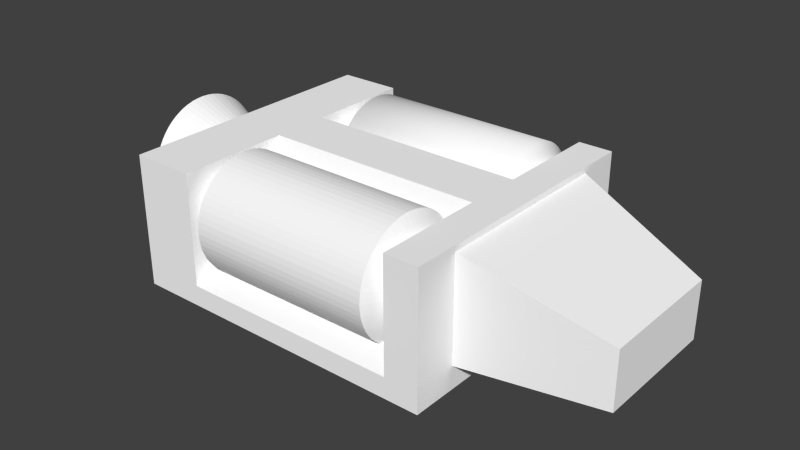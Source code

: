 # Source: bag.blend  (saved by Blender 2.70.5; exported with 4.5.12 LTS)
import bpy
from mathutils import Matrix  # noqa: F401  (used for matrix-valued properties, if any)

bpy.ops.wm.read_factory_settings(use_empty=True)
scene = bpy.context.scene
scene.name = 'Scene'

# ---- collections
col_collection_1 = bpy.data.collections.new('Collection 1'); scene.collection.children.link(col_collection_1)

# ---- materials (node trees are filled in below, after node groups)
mat_colobotmesh_mat_1 = bpy.data.materials.new('ColobotMesh_mat_1')
mat_colobotmesh_mat_1.alpha_threshold = 0.0
mat_colobotmesh_mat_1.use_transparent_shadow = False
mat_colobotmesh_mat_1.diffuse_color = (1.0, 1.0, 1.0, 1.0)
mat_colobotmesh_mat_1.specular_color = (0.0, 0.0, 0.0)
mat_colobotmesh_mat_1.roughness = 0.5
mat_colobotmesh_mat_2 = bpy.data.materials.new('ColobotMesh_mat_2')
mat_colobotmesh_mat_2.alpha_threshold = 0.0
mat_colobotmesh_mat_2.use_transparent_shadow = False
mat_colobotmesh_mat_2.diffuse_color = (1.0, 1.0, 1.0, 1.0)
mat_colobotmesh_mat_2.specular_color = (0.0, 0.0, 0.0)
mat_colobotmesh_mat_2.roughness = 0.5
mat_colobotmesh_mat_3 = bpy.data.materials.new('ColobotMesh_mat_3')
mat_colobotmesh_mat_3.alpha_threshold = 0.0
mat_colobotmesh_mat_3.use_transparent_shadow = False
mat_colobotmesh_mat_3.diffuse_color = (1.0, 1.0, 1.0, 1.0)
mat_colobotmesh_mat_3.specular_color = (0.0, 0.0, 0.0)
mat_colobotmesh_mat_3.roughness = 0.5
mat_colobotmesh_mat_4 = bpy.data.materials.new('ColobotMesh_mat_4')
mat_colobotmesh_mat_4.alpha_threshold = 0.0
mat_colobotmesh_mat_4.use_transparent_shadow = False
mat_colobotmesh_mat_4.diffuse_color = (1.0, 1.0, 1.0, 1.0)
mat_colobotmesh_mat_4.specular_color = (0.0, 0.0, 0.0)
mat_colobotmesh_mat_4.roughness = 0.5

# ---- material node trees

# ---- world
world_world = bpy.data.worlds.new('World'); scene.world = world_world
world_world.color = (0.05088, 0.05088, 0.05088)
world_world.use_sun_shadow = False
world_world.sun_shadow_jitter_overblur = 0.0
world_world.cycles.sampling_method = 'MANUAL'
world_world.cycles.sample_map_resolution = 256

# ---- meshes
me_colobotmesh__005 = bpy.data.meshes.new('ColobotMesh_.005')
me_colobotmesh__005.from_pydata([(-1.703, 1.747, 0.8175), (0.3647, 1.226, 0.8175), (0.3647, 1.379, 1.186), (0.3647, 2.116, 1.186), (0.3647, 2.116, 0.449), (0.3647, 2.269, 0.8175), (0.3647, 1.747, 0.2963), (-1.307, 1.696, 1.336), (-1.307, 1.646, 1.329), (-1.307, 1.596, 1.316), (-1.307, 1.548, 1.299), (-1.307, 1.502, 1.277), (-1.307, 1.458, 1.251), (-1.307, 1.417, 1.22), (-1.307, 2.181, 1.107), (-1.307, 2.207, 1.063), (-1.307, 2.229, 1.017), (-1.307, 2.246, 0.9688), (-1.307, 2.259, 0.9192), (-1.307, 2.266, 0.8686), (-1.307, 2.269, 0.8175), (-1.307, 2.266, 0.7664), (-1.307, 2.259, 0.7158), (-1.307, 2.246, 0.6662), (-1.307, 2.229, 0.6181), (-1.307, 2.207, 0.5718), (-1.307, 2.181, 0.528), (-1.307, 2.15, 0.4869), (-1.307, 2.078, 0.4146), (-1.307, 2.037, 0.3841), (-1.307, 1.993, 0.3578), (-1.307, 1.947, 0.336), (-1.307, 1.899, 0.3187), (-1.307, 1.849, 0.3063), (-1.307, 1.798, 0.2988), (0.3647, 2.266, 0.8686), (0.3647, 2.259, 0.9192), (0.3647, 2.246, 0.9688), (0.3647, 2.229, 1.017), (0.3647, 2.207, 1.063), (0.3647, 2.181, 1.107), (0.3647, 2.15, 1.148), (0.3647, 2.078, 1.22), (0.3647, 2.037, 1.251), (0.3647, 1.993, 1.277), (0.3647, 1.947, 1.299), (0.3647, 1.899, 1.316), (0.3647, 1.849, 1.329), (0.3647, 1.798, 1.336), (0.3647, 1.747, 1.339), (0.3647, 2.15, 0.4869), (0.3647, 2.181, 0.528), (0.3647, 2.207, 0.5718), (0.3647, 2.229, 0.6181), (0.3647, 2.246, 0.6662), (0.3647, 2.259, 0.7158), (0.3647, 2.266, 0.7664), (0.3647, 2.078, 0.4146), (0.3647, 2.037, 0.3841), (0.3647, 1.993, 0.3578), (0.3647, 1.947, 0.336), (0.3647, 1.899, 0.3187), (0.3647, 1.849, 0.3063), (0.3647, 1.798, 0.2988), (0.3647, 1.229, 0.8686), (0.3647, 1.236, 0.9192), (0.3647, 1.249, 0.9688), (0.3647, 1.266, 1.017), (0.3647, 1.288, 1.063), (0.3647, 1.314, 1.107), (0.3647, 1.344, 1.148), (0.3647, 1.417, 1.22), (0.3647, 1.458, 1.251), (0.3647, 1.502, 1.277), (0.3647, 1.548, 1.299), (0.3647, 1.596, 1.316), (0.3647, 1.646, 1.329), (0.3647, 1.696, 1.336), (0.6767, 1.747, 0.8175), (-1.307, 1.747, 0.2963), (-1.307, 2.116, 0.449), (-1.307, 2.116, 1.186), (-1.307, 2.15, 1.148), (-1.307, 1.379, 1.186), (-1.307, 2.078, 1.22), (-1.307, 2.037, 1.251), (-1.307, 1.993, 1.277), (-1.307, 1.947, 1.299), (-1.307, 1.899, 1.316), (-1.307, 1.849, 1.329), (-1.307, 1.798, 1.336), (-1.307, 1.747, 1.339), (-1.307, 1.226, 0.8175), (-1.307, 1.229, 0.8686), (-1.307, 1.236, 0.9192), (-1.307, 1.249, 0.9688), (-1.307, 1.266, 1.017), (-1.307, 1.288, 1.063), (-1.307, 1.314, 1.107), (-1.307, 1.344, 1.148)], [], [(20, 21, 0), (21, 22, 0), (22, 23, 0), (23, 24, 0), (24, 25, 0), (25, 26, 0), (26, 27, 0), (33, 34, 0), (32, 33, 0), (31, 32, 0), (30, 31, 0), (29, 30, 0), (28, 29, 0), (64, 65, 94), (69, 70, 99), (65, 66, 95), (1, 64, 93), (66, 67, 96), (75, 76, 8), (71, 72, 12), (76, 77, 7), (67, 68, 97), (18, 19, 0), (17, 18, 0), (16, 17, 0), (15, 16, 0), (14, 15, 0), (19, 20, 0), (68, 67, 78), (69, 68, 78), (70, 69, 78), (64, 1, 78), (2, 70, 78), (65, 64, 78), (47, 48, 78), (46, 47, 78), (71, 2, 78), (72, 71, 78), (74, 73, 78), (75, 74, 78), (76, 75, 78), (73, 72, 78), (67, 66, 78), (41, 3, 78), (45, 46, 78), (44, 45, 78), (43, 44, 78), (42, 43, 78), (3, 42, 78), (48, 49, 78), (66, 65, 78), (77, 76, 78), (49, 77, 78), (5, 35, 78), (35, 36, 78), (36, 37, 78), (37, 38, 78), (38, 39, 78), (39, 40, 78), (40, 41, 78), (6, 63, 78), (57, 4, 78), (60, 59, 78), (55, 56, 78), (54, 55, 78), (53, 54, 78), (52, 53, 78), (51, 52, 78), (50, 51, 78), (56, 5, 78), (4, 50, 78), (63, 62, 78), (62, 61, 78), (61, 60, 78), (59, 58, 78), (58, 57, 78), (55, 54, 23), (56, 55, 22), (27, 80, 0), (80, 28, 0), (34, 79, 0), (63, 6, 79), (57, 58, 29), (58, 59, 30), (59, 60, 31), (60, 61, 32), (61, 62, 33), (62, 63, 34), (4, 57, 28), (54, 53, 24), (53, 52, 25), (52, 51, 26), (51, 50, 27), (5, 56, 21), (50, 4, 80), (3, 41, 82), (72, 73, 11), (40, 39, 15), (81, 82, 0), (82, 14, 0), (41, 40, 14), (39, 38, 16), (38, 37, 17), (37, 36, 18), (36, 35, 19), (35, 5, 20), (47, 46, 88), (46, 45, 87), (45, 44, 86), (49, 48, 90), (44, 43, 85), (73, 74, 10), (48, 47, 89), (43, 42, 84), (89, 88, 0), (88, 87, 0), (87, 86, 0), (86, 85, 0), (85, 84, 0), (90, 89, 0), (91, 90, 0), (68, 69, 98), (2, 71, 13), (74, 75, 9), (84, 81, 0), (42, 3, 81), (10, 9, 0), (9, 8, 0), (93, 94, 0), (94, 95, 0), (95, 96, 0), (96, 97, 0), (97, 98, 0), (92, 93, 0), (70, 2, 83), (98, 99, 0), (11, 10, 0), (12, 11, 0), (13, 12, 0), (83, 13, 0), (8, 7, 0), (99, 83, 0), (77, 49, 91), (7, 91, 0), (93, 64, 94), (98, 69, 99), (94, 65, 95), (92, 1, 93), (95, 66, 96), (9, 75, 8), (13, 71, 12), (8, 76, 7), (96, 67, 97), (22, 55, 23), (21, 56, 22), (34, 63, 79), (28, 57, 29), (29, 58, 30), (30, 59, 31), (31, 60, 32), (32, 61, 33), (33, 62, 34), (80, 4, 28), (23, 54, 24), (24, 53, 25), (25, 52, 26), (26, 51, 27), (20, 5, 21), (27, 50, 80), (81, 3, 82), (12, 72, 11), (14, 40, 15), (82, 41, 14), (15, 39, 16), (16, 38, 17), (17, 37, 18), (18, 36, 19), (19, 35, 20), (89, 47, 88), (88, 46, 87), (87, 45, 86), (91, 49, 90), (86, 44, 85), (11, 73, 10), (90, 48, 89), (85, 43, 84), (97, 68, 98), (83, 2, 13), (10, 74, 9), (84, 42, 81), (99, 70, 83), (7, 77, 91)])
_uv = me_colobotmesh__005.uv_layers.new(name='UV_1')
_uv.uv.foreach_set('vector', [0.9512, 0.7929, 0.9499, 0.7929, 0.9395, 0.752, 0.9499, 0.7929, 0.9485, 0.7929, 0.9395, 0.752, 0.9485, 0.7929, 0.9471, 0.7929, 0.9395, 0.752, 0.9471, 0.7929, 0.9456, 0.7929, 0.9395, 0.752, 0.9456, 0.7929, 0.9441, 0.7929, 0.9395, 0.752, 0.9441, 0.7929, 0.9426, 0.7929, 0.9395, 0.752, 0.9426, 0.7929, 0.941, 0.7929, 0.9395, 0.752, 0.9487, 0.7929, 0.9482, 0.7929, 0.9395, 0.752, 0.9491, 0.7929, 0.9487, 0.7929, 0.9395, 0.752, 0.9495, 0.7929, 0.9491, 0.7929, 0.9395, 0.752, 0.95, 0.7929, 0.9495, 0.7929, 0.9395, 0.752, 0.9504, 0.7929, 0.95, 0.7929, 0.9395, 0.752, 0.9508, 0.7929, 0.9504, 0.7929, 0.9395, 0.752, 0.9497, 0.9658, 0.9482, 0.9658, 0.9482, 0.7929, 0.9424, 0.9658, 0.9409, 0.9658, 0.9409, 0.7929, 0.9482, 0.9658, 0.9468, 0.9658, 0.9468, 0.7929, 0.9512, 0.9658, 0.9497, 0.9658, 0.9497, 0.7929, 0.9468, 0.9658, 0.9453, 0.9658, 0.9453, 0.7929, 0.9408, 0.9658, 0.9403, 0.9658, 0.9403, 0.7929, 0.9425, 0.9658, 0.942, 0.9658, 0.942, 0.7929, 0.9403, 0.9658, 0.9399, 0.9658, 0.9399, 0.7929, 0.9453, 0.9658, 0.9439, 0.9658, 0.9439, 0.7929, 0.9422, 0.7929, 0.9408, 0.7929, 0.9512, 0.752, 0.9437, 0.7929, 0.9422, 0.7929, 0.9512, 0.752, 0.9451, 0.7929, 0.9437, 0.7929, 0.9512, 0.752, 0.9466, 0.7929, 0.9451, 0.7929, 0.9512, 0.752, 0.9481, 0.7929, 0.9466, 0.7929, 0.9512, 0.752, 0.9408, 0.7929, 0.9395, 0.7929, 0.9512, 0.752, 0.9438, 0.9658, 0.9453, 0.9658, 0.9512, 0.998, 0.9423, 0.9658, 0.9438, 0.9658, 0.9512, 0.998, 0.9409, 0.9658, 0.9423, 0.9658, 0.9512, 0.998, 0.9497, 0.9658, 0.9512, 0.9658, 0.9512, 0.998, 0.9395, 0.9658, 0.9409, 0.9658, 0.9512, 0.998, 0.9483, 0.9658, 0.9497, 0.9658, 0.9512, 0.998, 0.9636, 0.9658, 0.9652, 0.9658, 0.9668, 0.998, 0.9621, 0.9658, 0.9636, 0.9658, 0.9668, 0.998, 0.9425, 0.9658, 0.9429, 0.9658, 0.9512, 0.998, 0.9421, 0.9658, 0.9425, 0.9658, 0.9512, 0.998, 0.9413, 0.9658, 0.9417, 0.9658, 0.9512, 0.998, 0.9408, 0.9658, 0.9413, 0.9658, 0.9512, 0.998, 0.9404, 0.9658, 0.9408, 0.9658, 0.9512, 0.998, 0.9417, 0.9658, 0.9421, 0.9658, 0.9512, 0.998, 0.9453, 0.9658, 0.9468, 0.9658, 0.9512, 0.998, 0.9498, 0.9658, 0.9512, 0.9658, 0.9512, 0.998, 0.9606, 0.9658, 0.9621, 0.9658, 0.9668, 0.998, 0.9591, 0.9658, 0.9606, 0.9658, 0.9668, 0.998, 0.9577, 0.9658, 0.9591, 0.9658, 0.9668, 0.998, 0.9563, 0.9658, 0.9577, 0.9658, 0.9668, 0.998, 0.9551, 0.9658, 0.9563, 0.9658, 0.9668, 0.998, 0.9652, 0.9658, 0.9668, 0.9658, 0.9668, 0.998, 0.9468, 0.9658, 0.9483, 0.9658, 0.9512, 0.998, 0.9399, 0.9658, 0.9404, 0.9658, 0.9512, 0.998, 0.9395, 0.9658, 0.9399, 0.9658, 0.9512, 0.998, 0.9394, 0.9658, 0.9409, 0.9658, 0.9512, 0.998, 0.9409, 0.9658, 0.9424, 0.9658, 0.9512, 0.998, 0.9424, 0.9658, 0.9438, 0.9658, 0.9512, 0.998, 0.9438, 0.9658, 0.9453, 0.9658, 0.9512, 0.998, 0.9453, 0.9658, 0.9468, 0.9658, 0.9512, 0.998, 0.9468, 0.9658, 0.9483, 0.9658, 0.9512, 0.998, 0.9483, 0.9658, 0.9498, 0.9658, 0.9512, 0.998, 0.9477, 0.9658, 0.9482, 0.9658, 0.9395, 0.998, 0.9508, 0.9658, 0.9512, 0.9658, 0.9395, 0.998, 0.9495, 0.9658, 0.9499, 0.9658, 0.9395, 0.998, 0.9484, 0.9658, 0.9498, 0.9658, 0.9395, 0.998, 0.947, 0.9658, 0.9484, 0.9658, 0.9395, 0.998, 0.9455, 0.9658, 0.947, 0.9658, 0.9395, 0.998, 0.944, 0.9658, 0.9455, 0.9658, 0.9395, 0.998, 0.9425, 0.9658, 0.944, 0.9658, 0.9395, 0.998, 0.941, 0.9658, 0.9425, 0.9658, 0.9395, 0.998, 0.9498, 0.9658, 0.9512, 0.9658, 0.9395, 0.998, 0.9395, 0.9658, 0.941, 0.9658, 0.9395, 0.998, 0.9482, 0.9658, 0.9486, 0.9658, 0.9395, 0.998, 0.9486, 0.9658, 0.949, 0.9658, 0.9395, 0.998, 0.949, 0.9658, 0.9495, 0.9658, 0.9395, 0.998, 0.9499, 0.9658, 0.9503, 0.9658, 0.9395, 0.998, 0.9503, 0.9658, 0.9508, 0.9658, 0.9395, 0.998, 0.9483, 0.9658, 0.9468, 0.9658, 0.9468, 0.7929, 0.9497, 0.9658, 0.9483, 0.9658, 0.9483, 0.7929, 0.941, 0.7929, 0.9395, 0.7929, 0.9395, 0.752, 0.9512, 0.7929, 0.9508, 0.7929, 0.9395, 0.752, 0.9482, 0.7929, 0.9477, 0.7929, 0.9395, 0.752, 0.9482, 0.9658, 0.9478, 0.9658, 0.9478, 0.7929, 0.9507, 0.9658, 0.9503, 0.9658, 0.9503, 0.7929, 0.9503, 0.9658, 0.9499, 0.9658, 0.9499, 0.7929, 0.9499, 0.9658, 0.9495, 0.9658, 0.9495, 0.7929, 0.9495, 0.9658, 0.949, 0.9658, 0.949, 0.7929, 0.949, 0.9658, 0.9486, 0.9658, 0.9486, 0.7929, 0.9486, 0.9658, 0.9482, 0.9658, 0.9482, 0.7929, 0.9512, 0.9658, 0.9507, 0.9658, 0.9507, 0.7929, 0.9468, 0.9658, 0.9453, 0.9658, 0.9453, 0.7929, 0.9453, 0.9658, 0.9439, 0.9658, 0.9439, 0.7929, 0.9439, 0.9658, 0.9424, 0.9658, 0.9424, 0.7929, 0.9424, 0.9658, 0.9409, 0.9658, 0.9409, 0.7929, 0.9512, 0.9658, 0.9497, 0.9658, 0.9497, 0.7929, 0.9409, 0.9658, 0.9395, 0.9658, 0.9395, 0.7929, 0.9512, 0.9658, 0.9497, 0.9658, 0.9497, 0.7929, 0.942, 0.9658, 0.9416, 0.9658, 0.9416, 0.7929, 0.9482, 0.9658, 0.9468, 0.9658, 0.9468, 0.7929, 0.9511, 0.7929, 0.9496, 0.7929, 0.9512, 0.752, 0.9496, 0.7929, 0.9481, 0.7929, 0.9512, 0.752, 0.9497, 0.9658, 0.9482, 0.9658, 0.9482, 0.7929, 0.9468, 0.9658, 0.9453, 0.9658, 0.9453, 0.7929, 0.9453, 0.9658, 0.9438, 0.9658, 0.9438, 0.7929, 0.9438, 0.9658, 0.9424, 0.9658, 0.9424, 0.7929, 0.9424, 0.9658, 0.9409, 0.9658, 0.9409, 0.7929, 0.9409, 0.9658, 0.9395, 0.9658, 0.9395, 0.7929, 0.9639, 0.9658, 0.9624, 0.9658, 0.9624, 0.7929, 0.9624, 0.9658, 0.9609, 0.9658, 0.9609, 0.7929, 0.9609, 0.9658, 0.9595, 0.9658, 0.9595, 0.7929, 0.9668, 0.9658, 0.9653, 0.9658, 0.9653, 0.7929, 0.9595, 0.9658, 0.958, 0.9658, 0.958, 0.7929, 0.9416, 0.9658, 0.9412, 0.9658, 0.9412, 0.7929, 0.9653, 0.9658, 0.9639, 0.9658, 0.9639, 0.7929, 0.958, 0.9658, 0.9566, 0.9658, 0.9566, 0.7929, 0.9639, 0.7929, 0.9624, 0.7929, 0.9668, 0.752, 0.9624, 0.7929, 0.9609, 0.7929, 0.9668, 0.752, 0.9609, 0.7929, 0.9595, 0.7929, 0.9668, 0.752, 0.9595, 0.7929, 0.958, 0.7929, 0.9668, 0.752, 0.958, 0.7929, 0.9565, 0.7929, 0.9668, 0.752, 0.9654, 0.7929, 0.9639, 0.7929, 0.9668, 0.752, 0.9668, 0.7929, 0.9654, 0.7929, 0.9668, 0.752, 0.9439, 0.9658, 0.9424, 0.9658, 0.9424, 0.7929, 0.9429, 0.9658, 0.9425, 0.9658, 0.9425, 0.7929, 0.9412, 0.9658, 0.9408, 0.9658, 0.9408, 0.7929, 0.9565, 0.7929, 0.9551, 0.7929, 0.9668, 0.752, 0.9566, 0.9658, 0.9551, 0.9658, 0.9551, 0.7929, 0.9412, 0.7929, 0.9408, 0.7929, 0.9512, 0.752, 0.9408, 0.7929, 0.9403, 0.7929, 0.9512, 0.752, 0.9498, 0.7929, 0.9483, 0.7929, 0.9512, 0.752, 0.9483, 0.7929, 0.9468, 0.7929, 0.9512, 0.752, 0.9468, 0.7929, 0.9453, 0.7929, 0.9512, 0.752, 0.9453, 0.7929, 0.9438, 0.7929, 0.9512, 0.752, 0.9438, 0.7929, 0.9424, 0.7929, 0.9512, 0.752, 0.9512, 0.7929, 0.9498, 0.7929, 0.9512, 0.752, 0.9409, 0.9658, 0.9395, 0.9658, 0.9395, 0.7929, 0.9424, 0.7929, 0.9409, 0.7929, 0.9512, 0.752, 0.9416, 0.7929, 0.9412, 0.7929, 0.9512, 0.752, 0.9421, 0.7929, 0.9416, 0.7929, 0.9512, 0.752, 0.9425, 0.7929, 0.9421, 0.7929, 0.9512, 0.752, 0.9429, 0.7929, 0.9425, 0.7929, 0.9512, 0.752, 0.9403, 0.7929, 0.9399, 0.7929, 0.9512, 0.752, 0.9409, 0.7929, 0.9395, 0.7929, 0.9512, 0.752, 0.9399, 0.9658, 0.9395, 0.9658, 0.9395, 0.7929, 0.9399, 0.7929, 0.9395, 0.7929, 0.9512, 0.752, 0.9497, 0.7929, 0.9497, 0.9658, 0.9482, 0.7929, 0.9424, 0.7929, 0.9424, 0.9658, 0.9409, 0.7929, 0.9482, 0.7929, 0.9482, 0.9658, 0.9468, 0.7929, 0.9512, 0.7929, 0.9512, 0.9658, 0.9497, 0.7929, 0.9468, 0.7929, 0.9468, 0.9658, 0.9453, 0.7929, 0.9408, 0.7929, 0.9408, 0.9658, 0.9403, 0.7929, 0.9425, 0.7929, 0.9425, 0.9658, 0.942, 0.7929, 0.9403, 0.7929, 0.9403, 0.9658, 0.9399, 0.7929, 0.9453, 0.7929, 0.9453, 0.9658, 0.9439, 0.7929, 0.9483, 0.7929, 0.9483, 0.9658, 0.9468, 0.7929, 0.9497, 0.7929, 0.9497, 0.9658, 0.9483, 0.7929, 0.9482, 0.7929, 0.9482, 0.9658, 0.9478, 0.7929, 0.9507, 0.7929, 0.9507, 0.9658, 0.9503, 0.7929, 0.9503, 0.7929, 0.9503, 0.9658, 0.9499, 0.7929, 0.9499, 0.7929, 0.9499, 0.9658, 0.9495, 0.7929, 0.9495, 0.7929, 0.9495, 0.9658, 0.949, 0.7929, 0.949, 0.7929, 0.949, 0.9658, 0.9486, 0.7929, 0.9486, 0.7929, 0.9486, 0.9658, 0.9482, 0.7929, 0.9512, 0.7929, 0.9512, 0.9658, 0.9507, 0.7929, 0.9468, 0.7929, 0.9468, 0.9658, 0.9453, 0.7929, 0.9453, 0.7929, 0.9453, 0.9658, 0.9439, 0.7929, 0.9439, 0.7929, 0.9439, 0.9658, 0.9424, 0.7929, 0.9424, 0.7929, 0.9424, 0.9658, 0.9409, 0.7929, 0.9512, 0.7929, 0.9512, 0.9658, 0.9497, 0.7929, 0.9409, 0.7929, 0.9409, 0.9658, 0.9395, 0.7929, 0.9512, 0.7929, 0.9512, 0.9658, 0.9497, 0.7929, 0.942, 0.7929, 0.942, 0.9658, 0.9416, 0.7929, 0.9482, 0.7929, 0.9482, 0.9658, 0.9468, 0.7929, 0.9497, 0.7929, 0.9497, 0.9658, 0.9482, 0.7929, 0.9468, 0.7929, 0.9468, 0.9658, 0.9453, 0.7929, 0.9453, 0.7929, 0.9453, 0.9658, 0.9438, 0.7929, 0.9438, 0.7929, 0.9438, 0.9658, 0.9424, 0.7929, 0.9424, 0.7929, 0.9424, 0.9658, 0.9409, 0.7929, 0.9409, 0.7929, 0.9409, 0.9658, 0.9395, 0.7929, 0.9639, 0.7929, 0.9639, 0.9658, 0.9624, 0.7929, 0.9624, 0.7929, 0.9624, 0.9658, 0.9609, 0.7929, 0.9609, 0.7929, 0.9609, 0.9658, 0.9595, 0.7929, 0.9668, 0.7929, 0.9668, 0.9658, 0.9653, 0.7929, 0.9595, 0.7929, 0.9595, 0.9658, 0.958, 0.7929, 0.9416, 0.7929, 0.9416, 0.9658, 0.9412, 0.7929, 0.9653, 0.7929, 0.9653, 0.9658, 0.9639, 0.7929, 0.958, 0.7929, 0.958, 0.9658, 0.9566, 0.7929, 0.9439, 0.7929, 0.9439, 0.9658, 0.9424, 0.7929, 0.9429, 0.7929, 0.9429, 0.9658, 0.9425, 0.7929, 0.9412, 0.7929, 0.9412, 0.9658, 0.9408, 0.7929, 0.9566, 0.7929, 0.9566, 0.9658, 0.9551, 0.7929, 0.9409, 0.7929, 0.9409, 0.9658, 0.9395, 0.7929, 0.9399, 0.7929, 0.9399, 0.9658, 0.9395, 0.7929])
_uv.active_render = True
_uv = me_colobotmesh__005.uv_layers.new(name='UV_2')
_uv.uv.foreach_set('vector', [0.0, 0.0, 0.0, 0.0, 0.0, 0.0, 0.0, 0.0, 0.0, 0.0, 0.0, 0.0, 0.0, 0.0, 0.0, 0.0, 0.0, 0.0, 0.0, 0.0, 0.0, 0.0, 0.0, 0.0, 0.0, 0.0, 0.0, 0.0, 0.0, 0.0, 0.0, 0.0, 0.0, 0.0, 0.0, 0.0, 0.0, 0.0, 0.0, 0.0, 0.0, 0.0, 0.0, 0.0, 0.0, 0.0, 0.0, 0.0, 0.0, 0.0, 0.0, 0.0, 0.0, 0.0, 0.0, 0.0, 0.0, 0.0, 0.0, 0.0, 0.0, 0.0, 0.0, 0.0, 0.0, 0.0, 0.0, 0.0, 0.0, 0.0, 0.0, 0.0, 0.0, 0.0, 0.0, 0.0, 0.0, 0.0, 0.0, 0.0, 0.0, 0.0, 0.0, 0.0, 0.0, 0.0, 0.0, 0.0, 0.0, 0.0, 0.0, 0.0, 0.0, 0.0, 0.0, 0.0, 0.0, 0.0, 0.0, 0.0, 0.0, 0.0, 0.0, 0.0, 0.0, 0.0, 0.0, 0.0, 0.0, 0.0, 0.0, 0.0, 0.0, 0.0, 0.0, 0.0, 0.0, 0.0, 0.0, 0.0, 0.0, 0.0, 0.0, 0.0, 0.0, 0.0, 0.0, 0.0, 0.0, 0.0, 0.0, 0.0, 0.0, 0.0, 0.0, 0.0, 0.0, 0.0, 0.0, 0.0, 0.0, 0.0, 0.0, 0.0, 0.0, 0.0, 0.0, 0.0, 0.0, 0.0, 0.0, 0.0, 0.0, 0.0, 0.0, 0.0, 0.0, 0.0, 0.0, 0.0, 0.0, 0.0, 0.0, 0.0, 0.0, 0.0, 0.0, 0.0, 0.0, 0.0, 0.0, 0.0, 0.0, 0.0, 0.0, 0.0, 0.0, 0.0, 0.0, 0.0, 0.0, 0.0, 0.0, 0.0, 0.0, 0.0, 0.0, 0.0, 0.0, 0.0, 0.0, 0.0, 0.0, 0.0, 0.0, 0.0, 0.0, 0.0, 0.0, 0.0, 0.0, 0.0, 0.0, 0.0, 0.0, 0.0, 0.0, 0.0, 0.0, 0.0, 0.0, 0.0, 0.0, 0.0, 0.0, 0.0, 0.0, 0.0, 0.0, 0.0, 0.0, 0.0, 0.0, 0.0, 0.0, 0.0, 0.0, 0.0, 0.0, 0.0, 0.0, 0.0, 0.0, 0.0, 0.0, 0.0, 0.0, 0.0, 0.0, 0.0, 0.0, 0.0, 0.0, 0.0, 0.0, 0.0, 0.0, 0.0, 0.0, 0.0, 0.0, 0.0, 0.0, 0.0, 0.0, 0.0, 0.0, 0.0, 0.0, 0.0, 0.0, 0.0, 0.0, 0.0, 0.0, 0.0, 0.0, 0.0, 0.0, 0.0, 0.0, 0.0, 0.0, 0.0, 0.0, 0.0, 0.0, 0.0, 0.0, 0.0, 0.0, 0.0, 0.0, 0.0, 0.0, 0.0, 0.0, 0.0, 0.0, 0.0, 0.0, 0.0, 0.0, 0.0, 0.0, 0.0, 0.0, 0.0, 0.0, 0.0, 0.0, 0.0, 0.0, 0.0, 0.0, 0.0, 0.0, 0.0, 0.0, 0.0, 0.0, 0.0, 0.0, 0.0, 0.0, 0.0, 0.0, 0.0, 0.0, 0.0, 0.0, 0.0, 0.0, 0.0, 0.0, 0.0, 0.0, 0.0, 0.0, 0.0, 0.0, 0.0, 0.0, 0.0, 0.0, 0.0, 0.0, 0.0, 0.0, 0.0, 0.0, 0.0, 0.0, 0.0, 0.0, 0.0, 0.0, 0.0, 0.0, 0.0, 0.0, 0.0, 0.0, 0.0, 0.0, 0.0, 0.0, 0.0, 0.0, 0.0, 0.0, 0.0, 0.0, 0.0, 0.0, 0.0, 0.0, 0.0, 0.0, 0.0, 0.0, 0.0, 0.0, 0.0, 0.0, 0.0, 0.0, 0.0, 0.0, 0.0, 0.0, 0.0, 0.0, 0.0, 0.0, 0.0, 0.0, 0.0, 0.0, 0.0, 0.0, 0.0, 0.0, 0.0, 0.0, 0.0, 0.0, 0.0, 0.0, 0.0, 0.0, 0.0, 0.0, 0.0, 0.0, 0.0, 0.0, 0.0, 0.0, 0.0, 0.0, 0.0, 0.0, 0.0, 0.0, 0.0, 0.0, 0.0, 0.0, 0.0, 0.0, 0.0, 0.0, 0.0, 0.0, 0.0, 0.0, 0.0, 0.0, 0.0, 0.0, 0.0, 0.0, 0.0, 0.0, 0.0, 0.0, 0.0, 0.0, 0.0, 0.0, 0.0, 0.0, 0.0, 0.0, 0.0, 0.0, 0.0, 0.0, 0.0, 0.0, 0.0, 0.0, 0.0, 0.0, 0.0, 0.0, 0.0, 0.0, 0.0, 0.0, 0.0, 0.0, 0.0, 0.0, 0.0, 0.0, 0.0, 0.0, 0.0, 0.0, 0.0, 0.0, 0.0, 0.0, 0.0, 0.0, 0.0, 0.0, 0.0, 0.0, 0.0, 0.0, 0.0, 0.0, 0.0, 0.0, 0.0, 0.0, 0.0, 0.0, 0.0, 0.0, 0.0, 0.0, 0.0, 0.0, 0.0, 0.0, 0.0, 0.0, 0.0, 0.0, 0.0, 0.0, 0.0, 0.0, 0.0, 0.0, 0.0, 0.0, 0.0, 0.0, 0.0, 0.0, 0.0, 0.0, 0.0, 0.0, 0.0, 0.0, 0.0, 0.0, 0.0, 0.0, 0.0, 0.0, 0.0, 0.0, 0.0, 0.0, 0.0, 0.0, 0.0, 0.0, 0.0, 0.0, 0.0, 0.0, 0.0, 0.0, 0.0, 0.0, 0.0, 0.0, 0.0, 0.0, 0.0, 0.0, 0.0, 0.0, 0.0, 0.0, 0.0, 0.0, 0.0, 0.0, 0.0, 0.0, 0.0, 0.0, 0.0, 0.0, 0.0, 0.0, 0.0, 0.0, 0.0, 0.0, 0.0, 0.0, 0.0, 0.0, 0.0, 0.0, 0.0, 0.0, 0.0, 0.0, 0.0, 0.0, 0.0, 0.0, 0.0, 0.0, 0.0, 0.0, 0.0, 0.0, 0.0, 0.0, 0.0, 0.0, 0.0, 0.0, 0.0, 0.0, 0.0, 0.0, 0.0, 0.0, 0.0, 0.0, 0.0, 0.0, 0.0, 0.0, 0.0, 0.0, 0.0, 0.0, 0.0, 0.0, 0.0, 0.0, 0.0, 0.0, 0.0, 0.0, 0.0, 0.0, 0.0, 0.0, 0.0, 0.0, 0.0, 0.0, 0.0, 0.0, 0.0, 0.0, 0.0, 0.0, 0.0, 0.0, 0.0, 0.0, 0.0, 0.0, 0.0, 0.0, 0.0, 0.0, 0.0, 0.0, 0.0, 0.0, 0.0, 0.0, 0.0, 0.0, 0.0, 0.0, 0.0, 0.0, 0.0, 0.0, 0.0, 0.0, 0.0, 0.0, 0.0, 0.0, 0.0, 0.0, 0.0, 0.0, 0.0, 0.0, 0.0, 0.0, 0.0, 0.0, 0.0, 0.0, 0.0, 0.0, 0.0, 0.0, 0.0, 0.0, 0.0, 0.0, 0.0, 0.0, 0.0, 0.0, 0.0, 0.0, 0.0, 0.0, 0.0, 0.0, 0.0, 0.0, 0.0, 0.0, 0.0, 0.0, 0.0, 0.0, 0.0, 0.0, 0.0, 0.0, 0.0, 0.0, 0.0, 0.0, 0.0, 0.0, 0.0, 0.0, 0.0, 0.0, 0.0, 0.0, 0.0, 0.0, 0.0, 0.0, 0.0, 0.0, 0.0, 0.0, 0.0, 0.0, 0.0, 0.0, 0.0, 0.0, 0.0, 0.0, 0.0, 0.0, 0.0, 0.0, 0.0, 0.0, 0.0, 0.0, 0.0, 0.0, 0.0, 0.0, 0.0, 0.0, 0.0, 0.0, 0.0, 0.0, 0.0, 0.0, 0.0, 0.0, 0.0, 0.0, 0.0, 0.0, 0.0, 0.0, 0.0, 0.0, 0.0, 0.0, 0.0, 0.0, 0.0, 0.0, 0.0, 0.0, 0.0, 0.0, 0.0, 0.0, 0.0, 0.0, 0.0, 0.0, 0.0, 0.0, 0.0, 0.0, 0.0, 0.0, 0.0, 0.0, 0.0, 0.0, 0.0, 0.0, 0.0, 0.0, 0.0, 0.0, 0.0, 0.0, 0.0, 0.0, 0.0, 0.0, 0.0, 0.0, 0.0, 0.0, 0.0, 0.0, 0.0, 0.0, 0.0, 0.0, 0.0, 0.0, 0.0, 0.0, 0.0, 0.0, 0.0, 0.0, 0.0, 0.0, 0.0, 0.0, 0.0, 0.0, 0.0, 0.0, 0.0, 0.0, 0.0, 0.0, 0.0, 0.0, 0.0, 0.0, 0.0, 0.0, 0.0, 0.0, 0.0, 0.0, 0.0, 0.0, 0.0, 0.0, 0.0, 0.0, 0.0, 0.0, 0.0, 0.0, 0.0, 0.0, 0.0, 0.0, 0.0, 0.0, 0.0, 0.0, 0.0, 0.0, 0.0, 0.0, 0.0, 0.0, 0.0, 0.0, 0.0, 0.0, 0.0, 0.0, 0.0, 0.0, 0.0, 0.0, 0.0, 0.0, 0.0, 0.0, 0.0, 0.0, 0.0, 0.0, 0.0, 0.0, 0.0, 0.0, 0.0, 0.0, 0.0, 0.0, 0.0, 0.0, 0.0, 0.0, 0.0, 0.0, 0.0, 0.0, 0.0, 0.0, 0.0, 0.0, 0.0, 0.0, 0.0, 0.0, 0.0, 0.0, 0.0, 0.0, 0.0, 0.0, 0.0, 0.0, 0.0, 0.0, 0.0, 0.0, 0.0, 0.0, 0.0, 0.0, 0.0, 0.0, 0.0, 0.0, 0.0, 0.0, 0.0, 0.0, 0.0, 0.0, 0.0, 0.0, 0.0, 0.0, 0.0, 0.0, 0.0, 0.0, 0.0, 0.0, 0.0, 0.0, 0.0, 0.0, 0.0, 0.0, 0.0, 0.0, 0.0, 0.0, 0.0, 0.0, 0.0, 0.0, 0.0, 0.0, 0.0, 0.0, 0.0, 0.0, 0.0, 0.0, 0.0, 0.0, 0.0, 0.0, 0.0, 0.0, 0.0, 0.0, 0.0, 0.0, 0.0, 0.0, 0.0, 0.0, 0.0, 0.0, 0.0, 0.0, 0.0, 0.0, 0.0, 0.0, 0.0, 0.0, 0.0, 0.0, 0.0, 0.0, 0.0, 0.0, 0.0, 0.0, 0.0, 0.0, 0.0, 0.0, 0.0, 0.0, 0.0, 0.0, 0.0, 0.0, 0.0, 0.0, 0.0, 0.0, 0.0, 0.0, 0.0, 0.0, 0.0, 0.0, 0.0, 0.0, 0.0, 0.0, 0.0, 0.0, 0.0, 0.0, 0.0, 0.0, 0.0, 0.0, 0.0, 0.0, 0.0, 0.0, 0.0, 0.0, 0.0, 0.0, 0.0, 0.0, 0.0, 0.0, 0.0, 0.0, 0.0, 0.0, 0.0, 0.0, 0.0, 0.0, 0.0, 0.0, 0.0, 0.0, 0.0, 0.0, 0.0, 0.0, 0.0, 0.0, 0.0, 0.0, 0.0, 0.0, 0.0, 0.0, 0.0, 0.0, 0.0, 0.0, 0.0, 0.0, 0.0, 0.0, 0.0, 0.0, 0.0, 0.0, 0.0, 0.0, 0.0, 0.0, 0.0, 0.0, 0.0, 0.0, 0.0, 0.0, 0.0, 0.0, 0.0, 0.0, 0.0, 0.0, 0.0, 0.0, 0.0, 0.0, 0.0, 0.0, 0.0, 0.0, 0.0, 0.0, 0.0, 0.0, 0.0, 0.0, 0.0, 0.0, 0.0, 0.0, 0.0, 0.0, 0.0, 0.0, 0.0, 0.0, 0.0, 0.0, 0.0, 0.0, 0.0, 0.0, 0.0, 0.0, 0.0, 0.0, 0.0, 0.0, 0.0, 0.0, 0.0, 0.0, 0.0, 0.0, 0.0, 0.0, 0.0, 0.0, 0.0, 0.0, 0.0, 0.0, 0.0, 0.0, 0.0, 0.0, 0.0, 0.0, 0.0, 0.0, 0.0])
me_colobotmesh__005.materials.append(mat_colobotmesh_mat_1)
me_colobotmesh__005.materials.append(mat_colobotmesh_mat_2)
me_colobotmesh__005.materials.append(mat_colobotmesh_mat_3)
me_colobotmesh__005.materials.append(mat_colobotmesh_mat_4)
me_colobotmesh__005.use_remesh_preserve_volume = False
me_colobotmesh__005.use_remesh_preserve_attributes = False
me_colobotmesh__005.use_mirror_vertex_groups = False
me_colobotmesh__005.update()
me_colobotmesh__002 = bpy.data.meshes.new('ColobotMesh_.002')
me_colobotmesh__002.from_pydata([(-1.703, 1.747, -0.7818), (0.3647, 1.226, -0.7818), (0.3647, 1.379, -1.15), (0.3647, 2.116, -1.15), (0.3647, 2.116, -0.4132), (0.3647, 2.269, -0.7818), (0.3647, 1.747, -0.2605), (-1.307, 1.696, -1.3), (-1.307, 1.646, -1.293), (-1.307, 1.596, -1.281), (-1.307, 1.548, -1.263), (-1.307, 1.502, -1.241), (-1.307, 1.458, -1.215), (-1.307, 1.417, -1.185), (-1.307, 2.181, -1.071), (-1.307, 2.207, -1.027), (-1.307, 2.229, -0.9812), (-1.307, 2.246, -0.9331), (-1.307, 2.259, -0.8835), (-1.307, 2.266, -0.8329), (-1.307, 2.269, -0.7818), (-1.307, 2.266, -0.7307), (-1.307, 2.259, -0.6801), (-1.307, 2.246, -0.6305), (-1.307, 2.229, -0.5823), (-1.307, 2.207, -0.5361), (-1.307, 2.181, -0.4922), (-1.307, 2.15, -0.4511), (-1.307, 2.078, -0.3789), (-1.307, 2.037, -0.3484), (-1.307, 1.993, -0.3221), (-1.307, 1.947, -0.3002), (-1.307, 1.899, -0.283), (-1.307, 1.849, -0.2706), (-1.307, 1.798, -0.2631), (0.3647, 2.266, -0.8329), (0.3647, 2.259, -0.8835), (0.3647, 2.246, -0.9331), (0.3647, 2.229, -0.9812), (0.3647, 2.207, -1.027), (0.3647, 2.181, -1.071), (0.3647, 2.15, -1.112), (0.3647, 2.078, -1.185), (0.3647, 2.037, -1.215), (0.3647, 1.993, -1.241), (0.3647, 1.947, -1.263), (0.3647, 1.899, -1.281), (0.3647, 1.849, -1.293), (0.3647, 1.798, -1.3), (0.3647, 1.747, -1.303), (0.3647, 2.15, -0.4511), (0.3647, 2.181, -0.4922), (0.3647, 2.207, -0.5361), (0.3647, 2.229, -0.5823), (0.3647, 2.246, -0.6305), (0.3647, 2.259, -0.6801), (0.3647, 2.266, -0.7307), (0.3647, 2.078, -0.3789), (0.3647, 2.037, -0.3484), (0.3647, 1.993, -0.3221), (0.3647, 1.947, -0.3002), (0.3647, 1.899, -0.283), (0.3647, 1.849, -0.2706), (0.3647, 1.798, -0.2631), (0.3647, 1.229, -0.8329), (0.3647, 1.236, -0.8835), (0.3647, 1.249, -0.9331), (0.3647, 1.266, -0.9812), (0.3647, 1.288, -1.027), (0.3647, 1.314, -1.071), (0.3647, 1.344, -1.112), (0.3647, 1.417, -1.185), (0.3647, 1.458, -1.215), (0.3647, 1.502, -1.241), (0.3647, 1.548, -1.263), (0.3647, 1.596, -1.281), (0.3647, 1.646, -1.293), (0.3647, 1.696, -1.3), (0.6768, 1.747, -0.7818), (-1.307, 1.747, -0.2605), (-1.307, 2.116, -0.4132), (-1.307, 2.116, -1.15), (-1.307, 2.15, -1.112), (-1.307, 1.379, -1.15), (-1.307, 2.078, -1.185), (-1.307, 2.037, -1.215), (-1.307, 1.993, -1.241), (-1.307, 1.947, -1.263), (-1.307, 1.899, -1.281), (-1.307, 1.849, -1.293), (-1.307, 1.798, -1.3), (-1.307, 1.747, -1.303), (-1.307, 1.226, -0.7818), (-1.307, 1.229, -0.8329), (-1.307, 1.236, -0.8835), (-1.307, 1.249, -0.9331), (-1.307, 1.266, -0.9812), (-1.307, 1.288, -1.027), (-1.307, 1.314, -1.071), (-1.307, 1.344, -1.112)], [], [(20, 0, 21), (21, 0, 22), (22, 0, 23), (23, 0, 24), (24, 0, 25), (25, 0, 26), (26, 0, 27), (33, 0, 34), (32, 0, 33), (31, 0, 32), (30, 0, 31), (29, 0, 30), (28, 0, 29), (64, 93, 94), (69, 98, 99), (65, 94, 95), (1, 92, 93), (66, 95, 96), (75, 9, 8), (71, 13, 12), (76, 8, 7), (67, 96, 97), (18, 0, 19), (17, 0, 18), (16, 0, 17), (15, 0, 16), (14, 0, 15), (19, 0, 20), (68, 78, 67), (69, 78, 68), (70, 78, 69), (64, 78, 1), (2, 78, 70), (65, 78, 64), (47, 78, 48), (46, 78, 47), (71, 78, 2), (72, 78, 71), (74, 78, 73), (75, 78, 74), (76, 78, 75), (73, 78, 72), (67, 78, 66), (41, 78, 3), (45, 78, 46), (44, 78, 45), (43, 78, 44), (42, 78, 43), (3, 78, 42), (48, 78, 49), (66, 78, 65), (77, 78, 76), (49, 78, 77), (5, 78, 35), (35, 78, 36), (36, 78, 37), (37, 78, 38), (38, 78, 39), (39, 78, 40), (40, 78, 41), (6, 78, 63), (57, 78, 4), (60, 78, 59), (55, 78, 56), (54, 78, 55), (53, 78, 54), (52, 78, 53), (51, 78, 52), (50, 78, 51), (56, 78, 5), (4, 78, 50), (63, 78, 62), (62, 78, 61), (61, 78, 60), (59, 78, 58), (58, 78, 57), (55, 22, 23), (56, 21, 22), (27, 0, 80), (80, 0, 28), (34, 0, 79), (63, 34, 79), (57, 28, 29), (58, 29, 30), (59, 30, 31), (60, 31, 32), (61, 32, 33), (62, 33, 34), (4, 80, 28), (54, 23, 24), (53, 24, 25), (52, 25, 26), (51, 26, 27), (5, 20, 21), (50, 27, 80), (3, 81, 82), (72, 12, 11), (40, 14, 15), (81, 0, 82), (82, 0, 14), (41, 82, 14), (39, 15, 16), (38, 16, 17), (37, 17, 18), (36, 18, 19), (35, 19, 20), (47, 89, 88), (46, 88, 87), (45, 87, 86), (49, 91, 90), (44, 86, 85), (73, 11, 10), (48, 90, 89), (43, 85, 84), (89, 0, 88), (88, 0, 87), (87, 0, 86), (86, 0, 85), (85, 0, 84), (90, 0, 89), (91, 0, 90), (68, 97, 98), (2, 83, 13), (74, 10, 9), (84, 0, 81), (42, 84, 81), (10, 0, 9), (9, 0, 8), (93, 0, 94), (94, 0, 95), (95, 0, 96), (96, 0, 97), (97, 0, 98), (92, 0, 93), (70, 99, 83), (98, 0, 99), (11, 0, 10), (12, 0, 11), (13, 0, 12), (83, 0, 13), (8, 0, 7), (99, 0, 83), (77, 7, 91), (7, 0, 91), (65, 64, 94), (70, 69, 99), (66, 65, 95), (64, 1, 93), (67, 66, 96), (76, 75, 8), (72, 71, 12), (77, 76, 7), (68, 67, 97), (54, 55, 23), (55, 56, 22), (6, 63, 79), (58, 57, 29), (59, 58, 30), (60, 59, 31), (61, 60, 32), (62, 61, 33), (63, 62, 34), (57, 4, 28), (53, 54, 24), (52, 53, 25), (51, 52, 26), (50, 51, 27), (56, 5, 21), (4, 50, 80), (41, 3, 82), (73, 72, 11), (39, 40, 15), (40, 41, 14), (38, 39, 16), (37, 38, 17), (36, 37, 18), (35, 36, 19), (5, 35, 20), (46, 47, 88), (45, 46, 87), (44, 45, 86), (48, 49, 90), (43, 44, 85), (74, 73, 10), (47, 48, 89), (42, 43, 84), (69, 68, 98), (71, 2, 13), (75, 74, 9), (3, 42, 81), (2, 70, 83), (49, 77, 91)])
me_colobotmesh__002.polygons.foreach_set('use_smooth', [True] * 192)
_uv = me_colobotmesh__002.uv_layers.new(name='UV_1')
_uv.uv.foreach_set('vector', [0.9824, 0.7929, 0.9707, 0.752, 0.9811, 0.7929, 0.9811, 0.7929, 0.9707, 0.752, 0.9797, 0.7929, 0.9797, 0.7929, 0.9707, 0.752, 0.9783, 0.7929, 0.9783, 0.7929, 0.9707, 0.752, 0.9769, 0.7929, 0.9769, 0.7929, 0.9707, 0.752, 0.9754, 0.7929, 0.9754, 0.7929, 0.9707, 0.752, 0.9738, 0.7929, 0.9738, 0.7929, 0.9707, 0.752, 0.9723, 0.7929, 0.9799, 0.7929, 0.9707, 0.752, 0.9794, 0.7929, 0.9804, 0.7929, 0.9707, 0.752, 0.9799, 0.7929, 0.9808, 0.7929, 0.9707, 0.752, 0.9804, 0.7929, 0.9812, 0.7929, 0.9707, 0.752, 0.9808, 0.7929, 0.9816, 0.7929, 0.9707, 0.752, 0.9812, 0.7929, 0.982, 0.7929, 0.9707, 0.752, 0.9816, 0.7929, 0.981, 0.9658, 0.981, 0.7929, 0.9795, 0.7929, 0.9736, 0.9658, 0.9736, 0.7929, 0.9722, 0.7929, 0.9795, 0.9658, 0.9795, 0.7929, 0.978, 0.7929, 0.9824, 0.9658, 0.9824, 0.7929, 0.981, 0.7929, 0.978, 0.9658, 0.978, 0.7929, 0.9766, 0.7929, 0.972, 0.9658, 0.972, 0.7929, 0.9716, 0.7929, 0.9737, 0.9658, 0.9737, 0.7929, 0.9733, 0.7929, 0.9716, 0.9658, 0.9716, 0.7929, 0.9711, 0.7929, 0.9766, 0.9658, 0.9766, 0.7929, 0.9751, 0.7929, 0.9735, 0.7929, 0.9824, 0.752, 0.9721, 0.7929, 0.9749, 0.7929, 0.9824, 0.752, 0.9735, 0.7929, 0.9764, 0.7929, 0.9824, 0.752, 0.9749, 0.7929, 0.9779, 0.7929, 0.9824, 0.752, 0.9764, 0.7929, 0.9794, 0.7929, 0.9824, 0.752, 0.9779, 0.7929, 0.9721, 0.7929, 0.9824, 0.752, 0.9707, 0.7929, 0.9751, 0.9658, 0.9824, 0.998, 0.9765, 0.9658, 0.9736, 0.9658, 0.9824, 0.998, 0.9751, 0.9658, 0.9721, 0.9658, 0.9824, 0.998, 0.9736, 0.9658, 0.981, 0.9658, 0.9824, 0.998, 0.9824, 0.9658, 0.9707, 0.9658, 0.9824, 0.998, 0.9721, 0.9658, 0.9795, 0.9658, 0.9824, 0.998, 0.981, 0.9658, 0.9949, 0.9658, 0.998, 0.998, 0.9965, 0.9658, 0.9933, 0.9658, 0.998, 0.998, 0.9949, 0.9658, 0.9738, 0.9658, 0.9824, 0.998, 0.9741, 0.9658, 0.9734, 0.9658, 0.9824, 0.998, 0.9738, 0.9658, 0.9725, 0.9658, 0.9824, 0.998, 0.973, 0.9658, 0.9721, 0.9658, 0.9824, 0.998, 0.9725, 0.9658, 0.9716, 0.9658, 0.9824, 0.998, 0.9721, 0.9658, 0.973, 0.9658, 0.9824, 0.998, 0.9734, 0.9658, 0.9765, 0.9658, 0.9824, 0.998, 0.978, 0.9658, 0.981, 0.9658, 0.9824, 0.998, 0.9824, 0.9658, 0.9918, 0.9658, 0.998, 0.998, 0.9933, 0.9658, 0.9904, 0.9658, 0.998, 0.998, 0.9918, 0.9658, 0.9889, 0.9658, 0.998, 0.998, 0.9904, 0.9658, 0.9876, 0.9658, 0.998, 0.998, 0.9889, 0.9658, 0.9863, 0.9658, 0.998, 0.998, 0.9876, 0.9658, 0.9965, 0.9658, 0.998, 0.998, 0.998, 0.9658, 0.978, 0.9658, 0.9824, 0.998, 0.9795, 0.9658, 0.9712, 0.9658, 0.9824, 0.998, 0.9716, 0.9658, 0.9707, 0.9658, 0.9824, 0.998, 0.9712, 0.9658, 0.9707, 0.9658, 0.9824, 0.998, 0.9721, 0.9658, 0.9721, 0.9658, 0.9824, 0.998, 0.9736, 0.9658, 0.9736, 0.9658, 0.9824, 0.998, 0.9751, 0.9658, 0.9751, 0.9658, 0.9824, 0.998, 0.9766, 0.9658, 0.9766, 0.9658, 0.9824, 0.998, 0.9781, 0.9658, 0.9781, 0.9658, 0.9824, 0.998, 0.9796, 0.9658, 0.9796, 0.9658, 0.9824, 0.998, 0.981, 0.9658, 0.979, 0.9658, 0.9707, 0.998, 0.9794, 0.9658, 0.982, 0.9658, 0.9707, 0.998, 0.9824, 0.9658, 0.9807, 0.9658, 0.9707, 0.998, 0.9811, 0.9658, 0.9797, 0.9658, 0.9707, 0.998, 0.9811, 0.9658, 0.9782, 0.9658, 0.9707, 0.998, 0.9797, 0.9658, 0.9767, 0.9658, 0.9707, 0.998, 0.9782, 0.9658, 0.9752, 0.9658, 0.9707, 0.998, 0.9767, 0.9658, 0.9737, 0.9658, 0.9707, 0.998, 0.9752, 0.9658, 0.9722, 0.9658, 0.9707, 0.998, 0.9737, 0.9658, 0.9811, 0.9658, 0.9707, 0.998, 0.9824, 0.9658, 0.9707, 0.9658, 0.9707, 0.998, 0.9722, 0.9658, 0.9794, 0.9658, 0.9707, 0.998, 0.9798, 0.9658, 0.9798, 0.9658, 0.9707, 0.998, 0.9803, 0.9658, 0.9803, 0.9658, 0.9707, 0.998, 0.9807, 0.9658, 0.9811, 0.9658, 0.9707, 0.998, 0.9816, 0.9658, 0.9816, 0.9658, 0.9707, 0.998, 0.982, 0.9658, 0.9795, 0.9658, 0.9795, 0.7929, 0.978, 0.7929, 0.981, 0.9658, 0.981, 0.7929, 0.9795, 0.7929, 0.9723, 0.7929, 0.9707, 0.752, 0.9707, 0.7929, 0.9824, 0.7929, 0.9707, 0.752, 0.982, 0.7929, 0.9794, 0.7929, 0.9707, 0.752, 0.979, 0.7929, 0.9794, 0.9658, 0.9794, 0.7929, 0.979, 0.7929, 0.982, 0.9658, 0.982, 0.7929, 0.9816, 0.7929, 0.9816, 0.9658, 0.9816, 0.7929, 0.9811, 0.7929, 0.9811, 0.9658, 0.9811, 0.7929, 0.9807, 0.7929, 0.9807, 0.9658, 0.9807, 0.7929, 0.9803, 0.7929, 0.9803, 0.9658, 0.9803, 0.7929, 0.9799, 0.7929, 0.9799, 0.9658, 0.9799, 0.7929, 0.9794, 0.7929, 0.9824, 0.9658, 0.9824, 0.7929, 0.982, 0.7929, 0.978, 0.9658, 0.978, 0.7929, 0.9766, 0.7929, 0.9766, 0.9658, 0.9766, 0.7929, 0.9751, 0.7929, 0.9751, 0.9658, 0.9751, 0.7929, 0.9736, 0.7929, 0.9736, 0.9658, 0.9736, 0.7929, 0.9722, 0.7929, 0.9824, 0.9658, 0.9824, 0.7929, 0.981, 0.7929, 0.9722, 0.9658, 0.9722, 0.7929, 0.9707, 0.7929, 0.9824, 0.9658, 0.9824, 0.7929, 0.9809, 0.7929, 0.9733, 0.9658, 0.9733, 0.7929, 0.9729, 0.7929, 0.9795, 0.9658, 0.9795, 0.7929, 0.978, 0.7929, 0.9824, 0.7929, 0.9824, 0.752, 0.9809, 0.7929, 0.9809, 0.7929, 0.9824, 0.752, 0.9794, 0.7929, 0.9809, 0.9658, 0.9809, 0.7929, 0.9795, 0.7929, 0.978, 0.9658, 0.978, 0.7929, 0.9766, 0.7929, 0.9766, 0.9658, 0.9766, 0.7929, 0.9751, 0.7929, 0.9751, 0.9658, 0.9751, 0.7929, 0.9736, 0.7929, 0.9736, 0.9658, 0.9736, 0.7929, 0.9722, 0.7929, 0.9722, 0.9658, 0.9722, 0.7929, 0.9707, 0.7929, 0.9951, 0.9658, 0.9951, 0.7929, 0.9937, 0.7929, 0.9937, 0.9658, 0.9937, 0.7929, 0.9922, 0.7929, 0.9922, 0.9658, 0.9922, 0.7929, 0.9907, 0.7929, 0.998, 0.9658, 0.998, 0.7929, 0.9966, 0.7929, 0.9907, 0.9658, 0.9907, 0.7929, 0.9893, 0.7929, 0.9729, 0.9658, 0.9729, 0.7929, 0.9724, 0.7929, 0.9966, 0.9658, 0.9966, 0.7929, 0.9951, 0.7929, 0.9893, 0.9658, 0.9893, 0.7929, 0.9878, 0.7929, 0.9951, 0.7929, 0.998, 0.752, 0.9937, 0.7929, 0.9937, 0.7929, 0.998, 0.752, 0.9922, 0.7929, 0.9922, 0.7929, 0.998, 0.752, 0.9907, 0.7929, 0.9907, 0.7929, 0.998, 0.752, 0.9892, 0.7929, 0.9892, 0.7929, 0.998, 0.752, 0.9878, 0.7929, 0.9966, 0.7929, 0.998, 0.752, 0.9951, 0.7929, 0.998, 0.7929, 0.998, 0.752, 0.9966, 0.7929, 0.9751, 0.9658, 0.9751, 0.7929, 0.9736, 0.7929, 0.9741, 0.9658, 0.9741, 0.7929, 0.9737, 0.7929, 0.9724, 0.9658, 0.9724, 0.7929, 0.972, 0.7929, 0.9878, 0.7929, 0.998, 0.752, 0.9863, 0.7929, 0.9878, 0.9658, 0.9878, 0.7929, 0.9863, 0.7929, 0.9724, 0.7929, 0.9824, 0.752, 0.972, 0.7929, 0.972, 0.7929, 0.9824, 0.752, 0.9716, 0.7929, 0.981, 0.7929, 0.9824, 0.752, 0.9795, 0.7929, 0.9795, 0.7929, 0.9824, 0.752, 0.9781, 0.7929, 0.9781, 0.7929, 0.9824, 0.752, 0.9766, 0.7929, 0.9766, 0.7929, 0.9824, 0.752, 0.9751, 0.7929, 0.9751, 0.7929, 0.9824, 0.752, 0.9736, 0.7929, 0.9824, 0.7929, 0.9824, 0.752, 0.981, 0.7929, 0.9722, 0.9658, 0.9722, 0.7929, 0.9707, 0.7929, 0.9736, 0.7929, 0.9824, 0.752, 0.9721, 0.7929, 0.9729, 0.7929, 0.9824, 0.752, 0.9724, 0.7929, 0.9733, 0.7929, 0.9824, 0.752, 0.9729, 0.7929, 0.9737, 0.7929, 0.9824, 0.752, 0.9733, 0.7929, 0.9741, 0.7929, 0.9824, 0.752, 0.9737, 0.7929, 0.9716, 0.7929, 0.9824, 0.752, 0.9711, 0.7929, 0.9721, 0.7929, 0.9824, 0.752, 0.9707, 0.7929, 0.9711, 0.9658, 0.9711, 0.7929, 0.9707, 0.7929, 0.9711, 0.7929, 0.9824, 0.752, 0.9707, 0.7929, 0.9795, 0.9658, 0.981, 0.9658, 0.9795, 0.7929, 0.9722, 0.9658, 0.9736, 0.9658, 0.9722, 0.7929, 0.978, 0.9658, 0.9795, 0.9658, 0.978, 0.7929, 0.981, 0.9658, 0.9824, 0.9658, 0.981, 0.7929, 0.9766, 0.9658, 0.978, 0.9658, 0.9766, 0.7929, 0.9716, 0.9658, 0.972, 0.9658, 0.9716, 0.7929, 0.9733, 0.9658, 0.9737, 0.9658, 0.9733, 0.7929, 0.9711, 0.9658, 0.9716, 0.9658, 0.9711, 0.7929, 0.9751, 0.9658, 0.9766, 0.9658, 0.9751, 0.7929, 0.978, 0.9658, 0.9795, 0.9658, 0.978, 0.7929, 0.9795, 0.9658, 0.981, 0.9658, 0.9795, 0.7929, 0.979, 0.9658, 0.9794, 0.9658, 0.979, 0.7929, 0.9816, 0.9658, 0.982, 0.9658, 0.9816, 0.7929, 0.9811, 0.9658, 0.9816, 0.9658, 0.9811, 0.7929, 0.9807, 0.9658, 0.9811, 0.9658, 0.9807, 0.7929, 0.9803, 0.9658, 0.9807, 0.9658, 0.9803, 0.7929, 0.9799, 0.9658, 0.9803, 0.9658, 0.9799, 0.7929, 0.9794, 0.9658, 0.9799, 0.9658, 0.9794, 0.7929, 0.982, 0.9658, 0.9824, 0.9658, 0.982, 0.7929, 0.9766, 0.9658, 0.978, 0.9658, 0.9766, 0.7929, 0.9751, 0.9658, 0.9766, 0.9658, 0.9751, 0.7929, 0.9736, 0.9658, 0.9751, 0.9658, 0.9736, 0.7929, 0.9722, 0.9658, 0.9736, 0.9658, 0.9722, 0.7929, 0.981, 0.9658, 0.9824, 0.9658, 0.981, 0.7929, 0.9707, 0.9658, 0.9722, 0.9658, 0.9707, 0.7929, 0.9809, 0.9658, 0.9824, 0.9658, 0.9809, 0.7929, 0.9729, 0.9658, 0.9733, 0.9658, 0.9729, 0.7929, 0.978, 0.9658, 0.9795, 0.9658, 0.978, 0.7929, 0.9795, 0.9658, 0.9809, 0.9658, 0.9795, 0.7929, 0.9766, 0.9658, 0.978, 0.9658, 0.9766, 0.7929, 0.9751, 0.9658, 0.9766, 0.9658, 0.9751, 0.7929, 0.9736, 0.9658, 0.9751, 0.9658, 0.9736, 0.7929, 0.9722, 0.9658, 0.9736, 0.9658, 0.9722, 0.7929, 0.9707, 0.9658, 0.9722, 0.9658, 0.9707, 0.7929, 0.9937, 0.9658, 0.9951, 0.9658, 0.9937, 0.7929, 0.9922, 0.9658, 0.9937, 0.9658, 0.9922, 0.7929, 0.9907, 0.9658, 0.9922, 0.9658, 0.9907, 0.7929, 0.9966, 0.9658, 0.998, 0.9658, 0.9966, 0.7929, 0.9893, 0.9658, 0.9907, 0.9658, 0.9893, 0.7929, 0.9724, 0.9658, 0.9729, 0.9658, 0.9724, 0.7929, 0.9951, 0.9658, 0.9966, 0.9658, 0.9951, 0.7929, 0.9878, 0.9658, 0.9893, 0.9658, 0.9878, 0.7929, 0.9736, 0.9658, 0.9751, 0.9658, 0.9736, 0.7929, 0.9737, 0.9658, 0.9741, 0.9658, 0.9737, 0.7929, 0.972, 0.9658, 0.9724, 0.9658, 0.972, 0.7929, 0.9863, 0.9658, 0.9878, 0.9658, 0.9863, 0.7929, 0.9707, 0.9658, 0.9722, 0.9658, 0.9707, 0.7929, 0.9707, 0.9658, 0.9711, 0.9658, 0.9707, 0.7929])
_uv.active_render = True
_uv = me_colobotmesh__002.uv_layers.new(name='UV_2')
_uv.uv.foreach_set('vector', [0.0, 0.0, 0.0, 0.0, 0.0, 0.0, 0.0, 0.0, 0.0, 0.0, 0.0, 0.0, 0.0, 0.0, 0.0, 0.0, 0.0, 0.0, 0.0, 0.0, 0.0, 0.0, 0.0, 0.0, 0.0, 0.0, 0.0, 0.0, 0.0, 0.0, 0.0, 0.0, 0.0, 0.0, 0.0, 0.0, 0.0, 0.0, 0.0, 0.0, 0.0, 0.0, 0.0, 0.0, 0.0, 0.0, 0.0, 0.0, 0.0, 0.0, 0.0, 0.0, 0.0, 0.0, 0.0, 0.0, 0.0, 0.0, 0.0, 0.0, 0.0, 0.0, 0.0, 0.0, 0.0, 0.0, 0.0, 0.0, 0.0, 0.0, 0.0, 0.0, 0.0, 0.0, 0.0, 0.0, 0.0, 0.0, 0.0, 0.0, 0.0, 0.0, 0.0, 0.0, 0.0, 0.0, 0.0, 0.0, 0.0, 0.0, 0.0, 0.0, 0.0, 0.0, 0.0, 0.0, 0.0, 0.0, 0.0, 0.0, 0.0, 0.0, 0.0, 0.0, 0.0, 0.0, 0.0, 0.0, 0.0, 0.0, 0.0, 0.0, 0.0, 0.0, 0.0, 0.0, 0.0, 0.0, 0.0, 0.0, 0.0, 0.0, 0.0, 0.0, 0.0, 0.0, 0.0, 0.0, 0.0, 0.0, 0.0, 0.0, 0.0, 0.0, 0.0, 0.0, 0.0, 0.0, 0.0, 0.0, 0.0, 0.0, 0.0, 0.0, 0.0, 0.0, 0.0, 0.0, 0.0, 0.0, 0.0, 0.0, 0.0, 0.0, 0.0, 0.0, 0.0, 0.0, 0.0, 0.0, 0.0, 0.0, 0.0, 0.0, 0.0, 0.0, 0.0, 0.0, 0.0, 0.0, 0.0, 0.0, 0.0, 0.0, 0.0, 0.0, 0.0, 0.0, 0.0, 0.0, 0.0, 0.0, 0.0, 0.0, 0.0, 0.0, 0.0, 0.0, 0.0, 0.0, 0.0, 0.0, 0.0, 0.0, 0.0, 0.0, 0.0, 0.0, 0.0, 0.0, 0.0, 0.0, 0.0, 0.0, 0.0, 0.0, 0.0, 0.0, 0.0, 0.0, 0.0, 0.0, 0.0, 0.0, 0.0, 0.0, 0.0, 0.0, 0.0, 0.0, 0.0, 0.0, 0.0, 0.0, 0.0, 0.0, 0.0, 0.0, 0.0, 0.0, 0.0, 0.0, 0.0, 0.0, 0.0, 0.0, 0.0, 0.0, 0.0, 0.0, 0.0, 0.0, 0.0, 0.0, 0.0, 0.0, 0.0, 0.0, 0.0, 0.0, 0.0, 0.0, 0.0, 0.0, 0.0, 0.0, 0.0, 0.0, 0.0, 0.0, 0.0, 0.0, 0.0, 0.0, 0.0, 0.0, 0.0, 0.0, 0.0, 0.0, 0.0, 0.0, 0.0, 0.0, 0.0, 0.0, 0.0, 0.0, 0.0, 0.0, 0.0, 0.0, 0.0, 0.0, 0.0, 0.0, 0.0, 0.0, 0.0, 0.0, 0.0, 0.0, 0.0, 0.0, 0.0, 0.0, 0.0, 0.0, 0.0, 0.0, 0.0, 0.0, 0.0, 0.0, 0.0, 0.0, 0.0, 0.0, 0.0, 0.0, 0.0, 0.0, 0.0, 0.0, 0.0, 0.0, 0.0, 0.0, 0.0, 0.0, 0.0, 0.0, 0.0, 0.0, 0.0, 0.0, 0.0, 0.0, 0.0, 0.0, 0.0, 0.0, 0.0, 0.0, 0.0, 0.0, 0.0, 0.0, 0.0, 0.0, 0.0, 0.0, 0.0, 0.0, 0.0, 0.0, 0.0, 0.0, 0.0, 0.0, 0.0, 0.0, 0.0, 0.0, 0.0, 0.0, 0.0, 0.0, 0.0, 0.0, 0.0, 0.0, 0.0, 0.0, 0.0, 0.0, 0.0, 0.0, 0.0, 0.0, 0.0, 0.0, 0.0, 0.0, 0.0, 0.0, 0.0, 0.0, 0.0, 0.0, 0.0, 0.0, 0.0, 0.0, 0.0, 0.0, 0.0, 0.0, 0.0, 0.0, 0.0, 0.0, 0.0, 0.0, 0.0, 0.0, 0.0, 0.0, 0.0, 0.0, 0.0, 0.0, 0.0, 0.0, 0.0, 0.0, 0.0, 0.0, 0.0, 0.0, 0.0, 0.0, 0.0, 0.0, 0.0, 0.0, 0.0, 0.0, 0.0, 0.0, 0.0, 0.0, 0.0, 0.0, 0.0, 0.0, 0.0, 0.0, 0.0, 0.0, 0.0, 0.0, 0.0, 0.0, 0.0, 0.0, 0.0, 0.0, 0.0, 0.0, 0.0, 0.0, 0.0, 0.0, 0.0, 0.0, 0.0, 0.0, 0.0, 0.0, 0.0, 0.0, 0.0, 0.0, 0.0, 0.0, 0.0, 0.0, 0.0, 0.0, 0.0, 0.0, 0.0, 0.0, 0.0, 0.0, 0.0, 0.0, 0.0, 0.0, 0.0, 0.0, 0.0, 0.0, 0.0, 0.0, 0.0, 0.0, 0.0, 0.0, 0.0, 0.0, 0.0, 0.0, 0.0, 0.0, 0.0, 0.0, 0.0, 0.0, 0.0, 0.0, 0.0, 0.0, 0.0, 0.0, 0.0, 0.0, 0.0, 0.0, 0.0, 0.0, 0.0, 0.0, 0.0, 0.0, 0.0, 0.0, 0.0, 0.0, 0.0, 0.0, 0.0, 0.0, 0.0, 0.0, 0.0, 0.0, 0.0, 0.0, 0.0, 0.0, 0.0, 0.0, 0.0, 0.0, 0.0, 0.0, 0.0, 0.0, 0.0, 0.0, 0.0, 0.0, 0.0, 0.0, 0.0, 0.0, 0.0, 0.0, 0.0, 0.0, 0.0, 0.0, 0.0, 0.0, 0.0, 0.0, 0.0, 0.0, 0.0, 0.0, 0.0, 0.0, 0.0, 0.0, 0.0, 0.0, 0.0, 0.0, 0.0, 0.0, 0.0, 0.0, 0.0, 0.0, 0.0, 0.0, 0.0, 0.0, 0.0, 0.0, 0.0, 0.0, 0.0, 0.0, 0.0, 0.0, 0.0, 0.0, 0.0, 0.0, 0.0, 0.0, 0.0, 0.0, 0.0, 0.0, 0.0, 0.0, 0.0, 0.0, 0.0, 0.0, 0.0, 0.0, 0.0, 0.0, 0.0, 0.0, 0.0, 0.0, 0.0, 0.0, 0.0, 0.0, 0.0, 0.0, 0.0, 0.0, 0.0, 0.0, 0.0, 0.0, 0.0, 0.0, 0.0, 0.0, 0.0, 0.0, 0.0, 0.0, 0.0, 0.0, 0.0, 0.0, 0.0, 0.0, 0.0, 0.0, 0.0, 0.0, 0.0, 0.0, 0.0, 0.0, 0.0, 0.0, 0.0, 0.0, 0.0, 0.0, 0.0, 0.0, 0.0, 0.0, 0.0, 0.0, 0.0, 0.0, 0.0, 0.0, 0.0, 0.0, 0.0, 0.0, 0.0, 0.0, 0.0, 0.0, 0.0, 0.0, 0.0, 0.0, 0.0, 0.0, 0.0, 0.0, 0.0, 0.0, 0.0, 0.0, 0.0, 0.0, 0.0, 0.0, 0.0, 0.0, 0.0, 0.0, 0.0, 0.0, 0.0, 0.0, 0.0, 0.0, 0.0, 0.0, 0.0, 0.0, 0.0, 0.0, 0.0, 0.0, 0.0, 0.0, 0.0, 0.0, 0.0, 0.0, 0.0, 0.0, 0.0, 0.0, 0.0, 0.0, 0.0, 0.0, 0.0, 0.0, 0.0, 0.0, 0.0, 0.0, 0.0, 0.0, 0.0, 0.0, 0.0, 0.0, 0.0, 0.0, 0.0, 0.0, 0.0, 0.0, 0.0, 0.0, 0.0, 0.0, 0.0, 0.0, 0.0, 0.0, 0.0, 0.0, 0.0, 0.0, 0.0, 0.0, 0.0, 0.0, 0.0, 0.0, 0.0, 0.0, 0.0, 0.0, 0.0, 0.0, 0.0, 0.0, 0.0, 0.0, 0.0, 0.0, 0.0, 0.0, 0.0, 0.0, 0.0, 0.0, 0.0, 0.0, 0.0, 0.0, 0.0, 0.0, 0.0, 0.0, 0.0, 0.0, 0.0, 0.0, 0.0, 0.0, 0.0, 0.0, 0.0, 0.0, 0.0, 0.0, 0.0, 0.0, 0.0, 0.0, 0.0, 0.0, 0.0, 0.0, 0.0, 0.0, 0.0, 0.0, 0.0, 0.0, 0.0, 0.0, 0.0, 0.0, 0.0, 0.0, 0.0, 0.0, 0.0, 0.0, 0.0, 0.0, 0.0, 0.0, 0.0, 0.0, 0.0, 0.0, 0.0, 0.0, 0.0, 0.0, 0.0, 0.0, 0.0, 0.0, 0.0, 0.0, 0.0, 0.0, 0.0, 0.0, 0.0, 0.0, 0.0, 0.0, 0.0, 0.0, 0.0, 0.0, 0.0, 0.0, 0.0, 0.0, 0.0, 0.0, 0.0, 0.0, 0.0, 0.0, 0.0, 0.0, 0.0, 0.0, 0.0, 0.0, 0.0, 0.0, 0.0, 0.0, 0.0, 0.0, 0.0, 0.0, 0.0, 0.0, 0.0, 0.0, 0.0, 0.0, 0.0, 0.0, 0.0, 0.0, 0.0, 0.0, 0.0, 0.0, 0.0, 0.0, 0.0, 0.0, 0.0, 0.0, 0.0, 0.0, 0.0, 0.0, 0.0, 0.0, 0.0, 0.0, 0.0, 0.0, 0.0, 0.0, 0.0, 0.0, 0.0, 0.0, 0.0, 0.0, 0.0, 0.0, 0.0, 0.0, 0.0, 0.0, 0.0, 0.0, 0.0, 0.0, 0.0, 0.0, 0.0, 0.0, 0.0, 0.0, 0.0, 0.0, 0.0, 0.0, 0.0, 0.0, 0.0, 0.0, 0.0, 0.0, 0.0, 0.0, 0.0, 0.0, 0.0, 0.0, 0.0, 0.0, 0.0, 0.0, 0.0, 0.0, 0.0, 0.0, 0.0, 0.0, 0.0, 0.0, 0.0, 0.0, 0.0, 0.0, 0.0, 0.0, 0.0, 0.0, 0.0, 0.0, 0.0, 0.0, 0.0, 0.0, 0.0, 0.0, 0.0, 0.0, 0.0, 0.0, 0.0, 0.0, 0.0, 0.0, 0.0, 0.0, 0.0, 0.0, 0.0, 0.0, 0.0, 0.0, 0.0, 0.0, 0.0, 0.0, 0.0, 0.0, 0.0, 0.0, 0.0, 0.0, 0.0, 0.0, 0.0, 0.0, 0.0, 0.0, 0.0, 0.0, 0.0, 0.0, 0.0, 0.0, 0.0, 0.0, 0.0, 0.0, 0.0, 0.0, 0.0, 0.0, 0.0, 0.0, 0.0, 0.0, 0.0, 0.0, 0.0, 0.0, 0.0, 0.0, 0.0, 0.0, 0.0, 0.0, 0.0, 0.0, 0.0, 0.0, 0.0, 0.0, 0.0, 0.0, 0.0, 0.0, 0.0, 0.0, 0.0, 0.0, 0.0, 0.0, 0.0, 0.0, 0.0, 0.0, 0.0, 0.0, 0.0, 0.0, 0.0, 0.0, 0.0, 0.0, 0.0, 0.0, 0.0, 0.0, 0.0, 0.0, 0.0, 0.0, 0.0, 0.0, 0.0, 0.0, 0.0, 0.0, 0.0, 0.0, 0.0, 0.0, 0.0, 0.0, 0.0, 0.0, 0.0, 0.0, 0.0, 0.0, 0.0, 0.0, 0.0, 0.0, 0.0, 0.0, 0.0, 0.0, 0.0, 0.0, 0.0, 0.0, 0.0, 0.0, 0.0, 0.0, 0.0, 0.0, 0.0, 0.0, 0.0, 0.0, 0.0, 0.0, 0.0, 0.0, 0.0, 0.0, 0.0, 0.0, 0.0, 0.0, 0.0, 0.0, 0.0, 0.0, 0.0, 0.0, 0.0, 0.0, 0.0, 0.0, 0.0, 0.0, 0.0, 0.0, 0.0, 0.0, 0.0, 0.0, 0.0, 0.0, 0.0, 0.0, 0.0, 0.0, 0.0, 0.0, 0.0, 0.0, 0.0, 0.0, 0.0, 0.0, 0.0, 0.0, 0.0, 0.0, 0.0, 0.0, 0.0, 0.0, 0.0, 0.0, 0.0, 0.0, 0.0, 0.0, 0.0, 0.0])
me_colobotmesh__002.materials.append(mat_colobotmesh_mat_1)
me_colobotmesh__002.materials.append(mat_colobotmesh_mat_2)
me_colobotmesh__002.materials.append(mat_colobotmesh_mat_3)
me_colobotmesh__002.materials.append(mat_colobotmesh_mat_4)
me_colobotmesh__002.use_remesh_preserve_volume = False
me_colobotmesh__002.use_remesh_preserve_attributes = False
me_colobotmesh__002.use_mirror_vertex_groups = False
me_colobotmesh__002.update()
me_colobotmesh__001 = bpy.data.meshes.new('ColobotMesh_.001')
me_colobotmesh__001.from_pydata([(-2.037, 1.852, -0.003721), (-2.037, 1.252, -0.003721), (-2.037, 1.34, -0.2159), (-2.737, 1.552, -0.6037), (-2.037, 1.552, -0.3037), (-2.737, 2.152, -0.003721), (-2.447, 1.552, -0.003721), (-2.737, 1.977, 0.4205), (-2.037, 1.34, 0.2084), (-2.737, 1.128, 0.4205), (-2.737, 1.552, 0.5963), (-2.737, 1.611, -0.6008), (-2.737, 1.669, -0.5922), (-2.737, 1.726, -0.5779), (-2.737, 1.782, -0.5581), (-2.737, 1.835, -0.5329), (-2.737, 1.886, -0.5026), (-2.737, 1.933, -0.4675), (-2.737, 1.977, -0.428), (-2.737, 2.016, -0.3844), (-2.737, 2.051, -0.3371), (-2.737, 2.081, -0.2866), (-2.737, 2.107, -0.2333), (-2.737, 2.126, -0.1779), (-2.737, 2.141, -0.1208), (-2.737, 2.149, -0.06253), (-2.737, 2.149, 0.05509), (-2.737, 2.141, 0.1133), (-2.737, 2.126, 0.1705), (-2.737, 2.107, 0.2259), (-2.737, 2.081, 0.2791), (-2.737, 2.051, 0.3296), (-2.737, 2.016, 0.3769), (-2.737, 1.933, 0.4601), (-2.737, 1.886, 0.4952), (-2.737, 1.835, 0.5254), (-2.737, 1.782, 0.5506), (-2.737, 1.726, 0.5704), (-2.737, 1.669, 0.5848), (-2.737, 1.611, 0.5934), (-2.737, 1.493, 0.5934), (-2.737, 1.435, 0.5848), (-2.737, 1.378, 0.5704), (-2.737, 1.323, 0.5506), (-2.737, 1.269, 0.5254), (-2.737, 1.219, 0.4952), (-2.737, 1.172, 0.4601), (-2.737, 1.088, 0.3769), (-2.737, 1.053, 0.3296), (-2.737, 1.023, 0.2791), (-2.737, 0.9979, 0.2259), (-2.737, 0.9781, 0.1705), (-2.737, 0.9638, 0.1133), (-2.737, 0.9551, 0.05509), (-2.737, 0.9522, -0.003721), (-2.737, 0.9551, -0.06253), (-2.737, 0.9638, -0.1208), (-2.737, 0.9781, -0.1779), (-2.737, 0.9979, -0.2333), (-2.737, 1.023, -0.2866), (-2.737, 1.053, -0.3371), (-2.737, 1.088, -0.3844), (-2.737, 1.128, -0.428), (-2.737, 1.172, -0.4675), (-2.737, 1.219, -0.5026), (-2.737, 1.269, -0.5329), (-2.737, 1.323, -0.5581), (-2.737, 1.378, -0.5779), (-2.737, 1.435, -0.5922), (-2.737, 1.493, -0.6008), (-2.037, 1.523, -0.3023), (-2.037, 1.494, -0.298), (-2.037, 1.465, -0.2908), (-2.037, 1.437, -0.2809), (-2.037, 1.411, -0.2683), (-2.037, 1.386, -0.2532), (-2.037, 1.362, -0.2356), (-2.037, 1.32, -0.194), (-2.037, 1.303, -0.1704), (-2.037, 1.288, -0.1451), (-2.037, 1.275, -0.1185), (-2.037, 1.265, -0.0908), (-2.037, 1.258, -0.06225), (-2.037, 1.254, -0.03313), (-2.037, 1.254, 0.02568), (-2.037, 1.258, 0.05481), (-2.037, 1.265, 0.08336), (-2.037, 1.275, 0.1111), (-2.037, 1.288, 0.1377), (-2.037, 1.303, 0.1629), (-2.037, 1.32, 0.1866), (-2.037, 1.362, 0.2282), (-2.037, 1.386, 0.2457), (-2.037, 1.411, 0.2609), (-2.037, 1.437, 0.2734), (-2.037, 1.465, 0.2834), (-2.037, 1.494, 0.2905), (-2.037, 1.523, 0.2948), (-2.037, 1.582, 0.2948), (-2.037, 1.611, 0.2905), (-2.037, 1.639, 0.2834), (-2.037, 1.667, 0.2734), (-2.037, 1.694, 0.2609), (-2.037, 1.719, 0.2457), (-2.037, 1.743, 0.2282), (-2.037, 1.784, 0.1866), (-2.037, 1.802, 0.1629), (-2.037, 1.817, 0.1377), (-2.037, 1.829, 0.1111), (-2.037, 1.839, 0.08336), (-2.037, 1.846, 0.05481), (-2.037, 1.851, 0.02568), (-2.037, 1.851, -0.03313), (-2.037, 1.846, -0.06225), (-2.037, 1.839, -0.0908), (-2.037, 1.829, -0.1185), (-2.037, 1.817, -0.1451), (-2.037, 1.802, -0.1704), (-2.037, 1.784, -0.194), (-2.037, 1.764, -0.2158), (-2.037, 1.743, -0.2356), (-2.037, 1.719, -0.2532), (-2.037, 1.694, -0.2683), (-2.037, 1.667, -0.2809), (-2.037, 1.639, -0.2908), (-2.037, 1.611, -0.298), (-2.037, 1.582, -0.3023), (-2.037, 1.552, 0.2963), (-2.037, 1.764, 0.2084)], [], [(35, 6, 36), (15, 6, 16), (48, 6, 49), (63, 6, 64), (29, 6, 30), (42, 6, 43), (23, 6, 24), (56, 6, 57), (36, 6, 37), (16, 6, 17), (49, 6, 50), (64, 6, 65), (30, 6, 31), (43, 6, 44), (24, 6, 25), (57, 6, 58), (37, 6, 38), (17, 6, 18), (50, 6, 51), (65, 6, 66), (31, 6, 32), (3, 6, 11), (44, 6, 45), (58, 6, 59), (25, 6, 5), (38, 6, 39), (18, 6, 19), (51, 6, 52), (66, 6, 67), (32, 6, 7), (45, 6, 46), (11, 6, 12), (59, 6, 60), (5, 6, 26), (39, 6, 10), (19, 6, 20), (52, 6, 53), (67, 6, 68), (7, 6, 33), (12, 6, 13), (46, 6, 9), (60, 6, 61), (26, 6, 27), (10, 6, 40), (20, 6, 21), (53, 6, 54), (68, 6, 69), (33, 6, 34), (13, 6, 14), (9, 6, 47), (61, 6, 62), (27, 6, 28), (40, 6, 41), (54, 6, 55), (21, 6, 22), (69, 6, 3), (34, 6, 35), (14, 6, 15), (47, 6, 48), (62, 6, 63), (28, 6, 29), (41, 6, 42), (22, 6, 23), (55, 6, 56), (16, 121, 122), (57, 81, 82), (32, 105, 106), (7, 128, 105), (50, 87, 88), (65, 74, 75), (24, 113, 114), (42, 95, 96), (17, 120, 121), (58, 80, 81), (34, 103, 104), (33, 104, 128), (51, 86, 87), (66, 73, 74), (25, 112, 113), (43, 94, 95), (18, 119, 120), (59, 79, 80), (35, 102, 103), (10, 127, 98), (52, 85, 86), (67, 72, 73), (27, 110, 111), (44, 93, 94), (19, 118, 119), (60, 78, 79), (36, 101, 102), (40, 97, 127), (12, 125, 126), (53, 84, 85), (68, 71, 72), (28, 109, 110), (45, 92, 93), (61, 77, 78), (20, 117, 118), (37, 100, 101), (13, 124, 125), (69, 70, 71), (29, 108, 109), (46, 91, 92), (21, 116, 117), (38, 99, 100), (14, 123, 124), (30, 107, 108), (48, 89, 90), (22, 115, 116), (39, 98, 99), (15, 122, 123), (56, 82, 83), (31, 106, 107), (49, 88, 89), (23, 114, 115), (64, 75, 76), (41, 96, 97), (9, 8, 91), (54, 1, 84), (11, 126, 4), (62, 2, 77), (47, 90, 8), (55, 83, 1), (5, 0, 112), (63, 76, 2), (3, 4, 70), (26, 111, 0), (15, 16, 122), (56, 57, 82), (31, 32, 106), (32, 7, 105), (49, 50, 88), (64, 65, 75), (23, 24, 114), (41, 42, 96), (16, 17, 121), (57, 58, 81), (33, 34, 104), (7, 33, 128), (50, 51, 87), (65, 66, 74), (24, 25, 113), (42, 43, 95), (17, 18, 120), (58, 59, 80), (34, 35, 103), (39, 10, 98), (51, 52, 86), (66, 67, 73), (26, 27, 111), (43, 44, 94), (18, 19, 119), (59, 60, 79), (35, 36, 102), (10, 40, 127), (11, 12, 126), (52, 53, 85), (67, 68, 72), (27, 28, 110), (44, 45, 93), (60, 61, 78), (19, 20, 118), (36, 37, 101), (12, 13, 125), (68, 69, 71), (28, 29, 109), (45, 46, 92), (20, 21, 117), (37, 38, 100), (13, 14, 124), (29, 30, 108), (47, 48, 90), (21, 22, 116), (38, 39, 99), (14, 15, 123), (55, 56, 83), (30, 31, 107), (48, 49, 89), (22, 23, 115), (63, 64, 76), (40, 41, 97), (46, 9, 91), (53, 54, 84), (3, 11, 4), (61, 62, 77), (9, 47, 8), (54, 55, 1), (25, 5, 112), (62, 63, 2), (69, 3, 70), (5, 26, 0)])
_uv = me_colobotmesh__001.uv_layers.new(name='UV_1')
_uv.uv.foreach_set('vector', [0.8653, 0.8344, 0.8125, 0.8125, 0.8629, 0.8394, 0.8014, 0.7565, 0.8125, 0.8125, 0.8069, 0.7556, 0.7959, 0.8672, 0.8125, 0.8125, 0.7906, 0.8653, 0.7565, 0.8014, 0.8125, 0.8125, 0.7578, 0.7959, 0.8672, 0.7959, 0.8125, 0.8125, 0.8685, 0.8014, 0.8344, 0.8653, 0.8125, 0.8125, 0.8291, 0.8672, 0.8442, 0.765, 0.8125, 0.8125, 0.8488, 0.7683, 0.7621, 0.8394, 0.8125, 0.8125, 0.7597, 0.8344, 0.8629, 0.8394, 0.8125, 0.8125, 0.86, 0.8442, 0.8069, 0.7556, 0.8125, 0.8125, 0.8125, 0.7554, 0.7906, 0.8653, 0.8125, 0.8125, 0.7856, 0.8629, 0.7578, 0.7959, 0.8125, 0.8125, 0.7597, 0.7906, 0.8685, 0.8014, 0.8125, 0.8125, 0.8694, 0.8069, 0.8291, 0.8672, 0.8125, 0.8125, 0.8236, 0.8685, 0.8488, 0.7683, 0.8125, 0.8125, 0.8529, 0.7721, 0.7597, 0.8344, 0.8125, 0.8125, 0.7578, 0.8291, 0.86, 0.8442, 0.8125, 0.8125, 0.8567, 0.8488, 0.8125, 0.7554, 0.8125, 0.8125, 0.8181, 0.7556, 0.7856, 0.8629, 0.8125, 0.8125, 0.7808, 0.86, 0.7597, 0.7906, 0.8125, 0.8125, 0.7621, 0.7856, 0.8694, 0.8069, 0.8125, 0.8125, 0.8696, 0.8125, 0.7762, 0.7683, 0.8125, 0.8125, 0.7808, 0.765, 0.8236, 0.8685, 0.8125, 0.8125, 0.8181, 0.8694, 0.7578, 0.8291, 0.8125, 0.8125, 0.7565, 0.8236, 0.8529, 0.7721, 0.8125, 0.8125, 0.8567, 0.7762, 0.8567, 0.8488, 0.8125, 0.8125, 0.8529, 0.8529, 0.8181, 0.7556, 0.8125, 0.8125, 0.8236, 0.7565, 0.7808, 0.86, 0.8125, 0.8125, 0.7762, 0.8567, 0.7621, 0.7856, 0.8125, 0.8125, 0.765, 0.7808, 0.8696, 0.8125, 0.8125, 0.8125, 0.8694, 0.8181, 0.8181, 0.8694, 0.8125, 0.8125, 0.8125, 0.8696, 0.7808, 0.765, 0.8125, 0.8125, 0.7856, 0.7621, 0.7565, 0.8236, 0.8125, 0.8125, 0.7556, 0.8181, 0.8567, 0.7762, 0.8125, 0.8125, 0.86, 0.7808, 0.8529, 0.8529, 0.8125, 0.8125, 0.8488, 0.8567, 0.8236, 0.7565, 0.8125, 0.8125, 0.8291, 0.7578, 0.7762, 0.8567, 0.8125, 0.8125, 0.7721, 0.8529, 0.765, 0.7808, 0.8125, 0.8125, 0.7683, 0.7762, 0.8694, 0.8181, 0.8125, 0.8125, 0.8685, 0.8236, 0.7856, 0.7621, 0.8125, 0.8125, 0.7906, 0.7597, 0.8125, 0.8696, 0.8125, 0.8125, 0.8069, 0.8694, 0.7556, 0.8181, 0.8125, 0.8125, 0.7554, 0.8125, 0.86, 0.7808, 0.8125, 0.8125, 0.8629, 0.7856, 0.8488, 0.8567, 0.8125, 0.8125, 0.8442, 0.86, 0.8291, 0.7578, 0.8125, 0.8125, 0.8344, 0.7597, 0.7721, 0.8529, 0.8125, 0.8125, 0.7683, 0.8488, 0.7683, 0.7762, 0.8125, 0.8125, 0.7721, 0.7721, 0.8685, 0.8236, 0.8125, 0.8125, 0.8672, 0.8291, 0.7906, 0.7597, 0.8125, 0.8125, 0.7959, 0.7578, 0.8069, 0.8694, 0.8125, 0.8125, 0.8014, 0.8685, 0.7554, 0.8125, 0.8125, 0.8125, 0.7556, 0.8069, 0.8629, 0.7856, 0.8125, 0.8125, 0.8653, 0.7906, 0.8442, 0.86, 0.8125, 0.8125, 0.8394, 0.8629, 0.7683, 0.8488, 0.8125, 0.8125, 0.765, 0.8442, 0.8344, 0.7597, 0.8125, 0.8125, 0.8394, 0.7621, 0.7721, 0.7721, 0.8125, 0.8125, 0.7762, 0.7683, 0.8672, 0.8291, 0.8125, 0.8125, 0.8653, 0.8344, 0.7959, 0.7578, 0.8125, 0.8125, 0.8014, 0.7565, 0.8014, 0.8685, 0.8125, 0.8125, 0.7959, 0.8672, 0.7556, 0.8069, 0.8125, 0.8125, 0.7565, 0.8014, 0.8653, 0.7906, 0.8125, 0.8125, 0.8672, 0.7959, 0.8394, 0.8629, 0.8125, 0.8125, 0.8344, 0.8653, 0.8394, 0.7621, 0.8125, 0.8125, 0.8442, 0.765, 0.765, 0.8442, 0.8125, 0.8125, 0.7621, 0.8394, 0.895, 0.752, 0.8785, 0.8105, 0.8793, 0.8105, 0.8997, 0.752, 0.8808, 0.8105, 0.8816, 0.8105, 0.8934, 0.752, 0.8777, 0.8105, 0.8785, 0.8105, 0.8919, 0.752, 0.877, 0.8105, 0.8777, 0.8105, 0.8981, 0.752, 0.8801, 0.8105, 0.8808, 0.8105, 0.8997, 0.752, 0.8808, 0.8105, 0.8816, 0.8105, 0.895, 0.752, 0.8785, 0.8105, 0.8793, 0.8105, 0.8997, 0.752, 0.8808, 0.8105, 0.8816, 0.8105, 0.8934, 0.752, 0.8777, 0.8105, 0.8785, 0.8105, 0.8981, 0.752, 0.8801, 0.8105, 0.8808, 0.8105, 0.9012, 0.752, 0.8816, 0.8105, 0.8824, 0.8105, 0.9028, 0.752, 0.8824, 0.8105, 0.8831, 0.8105, 0.8965, 0.752, 0.8793, 0.8105, 0.8801, 0.8105, 0.8981, 0.752, 0.8801, 0.8105, 0.8808, 0.8105, 0.8934, 0.752, 0.8777, 0.8105, 0.8785, 0.8105, 0.8981, 0.752, 0.8801, 0.8105, 0.8808, 0.8105, 0.8919, 0.752, 0.877, 0.8105, 0.8777, 0.8105, 0.8965, 0.752, 0.8793, 0.8105, 0.8801, 0.8105, 0.8997, 0.752, 0.8808, 0.8105, 0.8816, 0.8105, 0.8919, 0.752, 0.877, 0.8105, 0.8777, 0.8105, 0.895, 0.752, 0.8785, 0.8105, 0.8793, 0.8105, 0.8965, 0.752, 0.8793, 0.8105, 0.8801, 0.8105, 0.9012, 0.752, 0.8816, 0.8105, 0.8824, 0.8105, 0.8965, 0.752, 0.8793, 0.8105, 0.8801, 0.8105, 0.9028, 0.752, 0.8824, 0.8105, 0.8831, 0.8105, 0.895, 0.752, 0.8785, 0.8105, 0.8793, 0.8105, 0.8981, 0.752, 0.8801, 0.8105, 0.8808, 0.8105, 0.9028, 0.752, 0.8824, 0.8105, 0.8831, 0.8105, 0.9012, 0.752, 0.8816, 0.8105, 0.8824, 0.8105, 0.8934, 0.752, 0.8777, 0.8105, 0.8785, 0.8105, 0.895, 0.752, 0.8785, 0.8105, 0.8793, 0.8105, 0.8997, 0.752, 0.8808, 0.8105, 0.8816, 0.8105, 0.895, 0.752, 0.8785, 0.8105, 0.8793, 0.8105, 0.8934, 0.752, 0.8777, 0.8105, 0.8785, 0.8105, 0.9012, 0.752, 0.8816, 0.8105, 0.8824, 0.8105, 0.8965, 0.752, 0.8793, 0.8105, 0.8801, 0.8105, 0.8997, 0.752, 0.8808, 0.8105, 0.8816, 0.8105, 0.8934, 0.752, 0.8777, 0.8105, 0.8785, 0.8105, 0.8981, 0.752, 0.8801, 0.8105, 0.8808, 0.8105, 0.8934, 0.752, 0.8777, 0.8105, 0.8785, 0.8105, 0.8997, 0.752, 0.8808, 0.8105, 0.8816, 0.8105, 0.895, 0.752, 0.8785, 0.8105, 0.8793, 0.8105, 0.8981, 0.752, 0.8801, 0.8105, 0.8808, 0.8105, 0.8965, 0.752, 0.8793, 0.8105, 0.8801, 0.8105, 0.9012, 0.752, 0.8816, 0.8105, 0.8824, 0.8105, 0.8981, 0.752, 0.8801, 0.8105, 0.8808, 0.8105, 0.8934, 0.752, 0.8777, 0.8105, 0.8785, 0.8105, 0.8965, 0.752, 0.8793, 0.8105, 0.8801, 0.8105, 0.9012, 0.752, 0.8816, 0.8105, 0.8824, 0.8105, 0.895, 0.752, 0.8785, 0.8105, 0.8793, 0.8105, 0.8997, 0.752, 0.8808, 0.8105, 0.8816, 0.8105, 0.8965, 0.752, 0.8793, 0.8105, 0.8801, 0.8105, 0.9012, 0.752, 0.8816, 0.8105, 0.8824, 0.8105, 0.9012, 0.752, 0.8816, 0.8105, 0.8824, 0.8105, 0.8919, 0.752, 0.877, 0.8105, 0.8777, 0.8105, 0.8919, 0.752, 0.877, 0.8105, 0.8777, 0.8105, 0.9028, 0.752, 0.8824, 0.8105, 0.8831, 0.8105, 0.8919, 0.752, 0.877, 0.8105, 0.8777, 0.8105, 0.9028, 0.752, 0.8824, 0.8105, 0.8831, 0.8105, 0.9028, 0.752, 0.8824, 0.8105, 0.8831, 0.8105, 0.8919, 0.752, 0.877, 0.8105, 0.8777, 0.8105, 0.9028, 0.752, 0.8824, 0.8105, 0.8831, 0.8105, 0.8919, 0.752, 0.877, 0.8105, 0.8777, 0.8105, 0.9028, 0.752, 0.8824, 0.8105, 0.8831, 0.8105, 0.8965, 0.752, 0.895, 0.752, 0.8793, 0.8105, 0.9012, 0.752, 0.8997, 0.752, 0.8816, 0.8105, 0.895, 0.752, 0.8934, 0.752, 0.8785, 0.8105, 0.8934, 0.752, 0.8919, 0.752, 0.8777, 0.8105, 0.8997, 0.752, 0.8981, 0.752, 0.8808, 0.8105, 0.9012, 0.752, 0.8997, 0.752, 0.8816, 0.8105, 0.8965, 0.752, 0.895, 0.752, 0.8793, 0.8105, 0.9012, 0.752, 0.8997, 0.752, 0.8816, 0.8105, 0.895, 0.752, 0.8934, 0.752, 0.8785, 0.8105, 0.8997, 0.752, 0.8981, 0.752, 0.8808, 0.8105, 0.9028, 0.752, 0.9012, 0.752, 0.8824, 0.8105, 0.9043, 0.752, 0.9028, 0.752, 0.8831, 0.8105, 0.8981, 0.752, 0.8965, 0.752, 0.8801, 0.8105, 0.8997, 0.752, 0.8981, 0.752, 0.8808, 0.8105, 0.895, 0.752, 0.8934, 0.752, 0.8785, 0.8105, 0.8997, 0.752, 0.8981, 0.752, 0.8808, 0.8105, 0.8934, 0.752, 0.8919, 0.752, 0.8777, 0.8105, 0.8981, 0.752, 0.8965, 0.752, 0.8801, 0.8105, 0.9012, 0.752, 0.8997, 0.752, 0.8816, 0.8105, 0.8934, 0.752, 0.8919, 0.752, 0.8777, 0.8105, 0.8965, 0.752, 0.895, 0.752, 0.8793, 0.8105, 0.8981, 0.752, 0.8965, 0.752, 0.8801, 0.8105, 0.9028, 0.752, 0.9012, 0.752, 0.8824, 0.8105, 0.8981, 0.752, 0.8965, 0.752, 0.8801, 0.8105, 0.9043, 0.752, 0.9028, 0.752, 0.8831, 0.8105, 0.8965, 0.752, 0.895, 0.752, 0.8793, 0.8105, 0.8997, 0.752, 0.8981, 0.752, 0.8808, 0.8105, 0.9043, 0.752, 0.9028, 0.752, 0.8831, 0.8105, 0.9028, 0.752, 0.9012, 0.752, 0.8824, 0.8105, 0.895, 0.752, 0.8934, 0.752, 0.8785, 0.8105, 0.8965, 0.752, 0.895, 0.752, 0.8793, 0.8105, 0.9012, 0.752, 0.8997, 0.752, 0.8816, 0.8105, 0.8965, 0.752, 0.895, 0.752, 0.8793, 0.8105, 0.895, 0.752, 0.8934, 0.752, 0.8785, 0.8105, 0.9028, 0.752, 0.9012, 0.752, 0.8824, 0.8105, 0.8981, 0.752, 0.8965, 0.752, 0.8801, 0.8105, 0.9012, 0.752, 0.8997, 0.752, 0.8816, 0.8105, 0.895, 0.752, 0.8934, 0.752, 0.8785, 0.8105, 0.8997, 0.752, 0.8981, 0.752, 0.8808, 0.8105, 0.895, 0.752, 0.8934, 0.752, 0.8785, 0.8105, 0.9012, 0.752, 0.8997, 0.752, 0.8816, 0.8105, 0.8965, 0.752, 0.895, 0.752, 0.8793, 0.8105, 0.8997, 0.752, 0.8981, 0.752, 0.8808, 0.8105, 0.8981, 0.752, 0.8965, 0.752, 0.8801, 0.8105, 0.9028, 0.752, 0.9012, 0.752, 0.8824, 0.8105, 0.8997, 0.752, 0.8981, 0.752, 0.8808, 0.8105, 0.895, 0.752, 0.8934, 0.752, 0.8785, 0.8105, 0.8981, 0.752, 0.8965, 0.752, 0.8801, 0.8105, 0.9028, 0.752, 0.9012, 0.752, 0.8824, 0.8105, 0.8965, 0.752, 0.895, 0.752, 0.8793, 0.8105, 0.9012, 0.752, 0.8997, 0.752, 0.8816, 0.8105, 0.8981, 0.752, 0.8965, 0.752, 0.8801, 0.8105, 0.9028, 0.752, 0.9012, 0.752, 0.8824, 0.8105, 0.9028, 0.752, 0.9012, 0.752, 0.8824, 0.8105, 0.8934, 0.752, 0.8919, 0.752, 0.8777, 0.8105, 0.8934, 0.752, 0.8919, 0.752, 0.8777, 0.8105, 0.9043, 0.752, 0.9028, 0.752, 0.8831, 0.8105, 0.8934, 0.752, 0.8919, 0.752, 0.8777, 0.8105, 0.9043, 0.752, 0.9028, 0.752, 0.8831, 0.8105, 0.9043, 0.752, 0.9028, 0.752, 0.8831, 0.8105, 0.8934, 0.752, 0.8919, 0.752, 0.8777, 0.8105, 0.9043, 0.752, 0.9028, 0.752, 0.8831, 0.8105, 0.8934, 0.752, 0.8919, 0.752, 0.8777, 0.8105, 0.9043, 0.752, 0.9028, 0.752, 0.8831, 0.8105])
_uv.active_render = True
_uv = me_colobotmesh__001.uv_layers.new(name='UV_2')
_uv.uv.foreach_set('vector', [0.0, 0.0, 0.0, 0.0, 0.0, 0.0, 0.0, 0.0, 0.0, 0.0, 0.0, 0.0, 0.0, 0.0, 0.0, 0.0, 0.0, 0.0, 0.0, 0.0, 0.0, 0.0, 0.0, 0.0, 0.0, 0.0, 0.0, 0.0, 0.0, 0.0, 0.0, 0.0, 0.0, 0.0, 0.0, 0.0, 0.0, 0.0, 0.0, 0.0, 0.0, 0.0, 0.0, 0.0, 0.0, 0.0, 0.0, 0.0, 0.0, 0.0, 0.0, 0.0, 0.0, 0.0, 0.0, 0.0, 0.0, 0.0, 0.0, 0.0, 0.0, 0.0, 0.0, 0.0, 0.0, 0.0, 0.0, 0.0, 0.0, 0.0, 0.0, 0.0, 0.0, 0.0, 0.0, 0.0, 0.0, 0.0, 0.0, 0.0, 0.0, 0.0, 0.0, 0.0, 0.0, 0.0, 0.0, 0.0, 0.0, 0.0, 0.0, 0.0, 0.0, 0.0, 0.0, 0.0, 0.0, 0.0, 0.0, 0.0, 0.0, 0.0, 0.0, 0.0, 0.0, 0.0, 0.0, 0.0, 0.0, 0.0, 0.0, 0.0, 0.0, 0.0, 0.0, 0.0, 0.0, 0.0, 0.0, 0.0, 0.0, 0.0, 0.0, 0.0, 0.0, 0.0, 0.0, 0.0, 0.0, 0.0, 0.0, 0.0, 0.0, 0.0, 0.0, 0.0, 0.0, 0.0, 0.0, 0.0, 0.0, 0.0, 0.0, 0.0, 0.0, 0.0, 0.0, 0.0, 0.0, 0.0, 0.0, 0.0, 0.0, 0.0, 0.0, 0.0, 0.0, 0.0, 0.0, 0.0, 0.0, 0.0, 0.0, 0.0, 0.0, 0.0, 0.0, 0.0, 0.0, 0.0, 0.0, 0.0, 0.0, 0.0, 0.0, 0.0, 0.0, 0.0, 0.0, 0.0, 0.0, 0.0, 0.0, 0.0, 0.0, 0.0, 0.0, 0.0, 0.0, 0.0, 0.0, 0.0, 0.0, 0.0, 0.0, 0.0, 0.0, 0.0, 0.0, 0.0, 0.0, 0.0, 0.0, 0.0, 0.0, 0.0, 0.0, 0.0, 0.0, 0.0, 0.0, 0.0, 0.0, 0.0, 0.0, 0.0, 0.0, 0.0, 0.0, 0.0, 0.0, 0.0, 0.0, 0.0, 0.0, 0.0, 0.0, 0.0, 0.0, 0.0, 0.0, 0.0, 0.0, 0.0, 0.0, 0.0, 0.0, 0.0, 0.0, 0.0, 0.0, 0.0, 0.0, 0.0, 0.0, 0.0, 0.0, 0.0, 0.0, 0.0, 0.0, 0.0, 0.0, 0.0, 0.0, 0.0, 0.0, 0.0, 0.0, 0.0, 0.0, 0.0, 0.0, 0.0, 0.0, 0.0, 0.0, 0.0, 0.0, 0.0, 0.0, 0.0, 0.0, 0.0, 0.0, 0.0, 0.0, 0.0, 0.0, 0.0, 0.0, 0.0, 0.0, 0.0, 0.0, 0.0, 0.0, 0.0, 0.0, 0.0, 0.0, 0.0, 0.0, 0.0, 0.0, 0.0, 0.0, 0.0, 0.0, 0.0, 0.0, 0.0, 0.0, 0.0, 0.0, 0.0, 0.0, 0.0, 0.0, 0.0, 0.0, 0.0, 0.0, 0.0, 0.0, 0.0, 0.0, 0.0, 0.0, 0.0, 0.0, 0.0, 0.0, 0.0, 0.0, 0.0, 0.0, 0.0, 0.0, 0.0, 0.0, 0.0, 0.0, 0.0, 0.0, 0.0, 0.0, 0.0, 0.0, 0.0, 0.0, 0.0, 0.0, 0.0, 0.0, 0.0, 0.0, 0.0, 0.0, 0.0, 0.0, 0.0, 0.0, 0.0, 0.0, 0.0, 0.0, 0.0, 0.0, 0.0, 0.0, 0.0, 0.0, 0.0, 0.0, 0.0, 0.0, 0.0, 0.0, 0.0, 0.0, 0.0, 0.0, 0.0, 0.0, 0.0, 0.0, 0.0, 0.0, 0.0, 0.0, 0.0, 0.0, 0.0, 0.0, 0.0, 0.0, 0.0, 0.0, 0.0, 0.0, 0.0, 0.0, 0.0, 0.0, 0.0, 0.0, 0.0, 0.0, 0.0, 0.0, 0.0, 0.0, 0.0, 0.0, 0.0, 0.0, 0.0, 0.0, 0.0, 0.0, 0.0, 0.0, 0.0, 0.0, 0.0, 0.0, 0.0, 0.0, 0.0, 0.0, 0.0, 0.0, 0.0, 0.0, 0.0, 0.0, 0.0, 0.0, 0.0, 0.0, 0.0, 0.0, 0.0, 0.0, 0.0, 0.0, 0.0, 0.0, 0.0, 0.0, 0.0, 0.0, 0.0, 0.0, 0.0, 0.0, 0.0, 0.0, 0.0, 0.0, 0.0, 0.0, 0.0, 0.0, 0.0, 0.0, 0.0, 0.0, 0.0, 0.0, 0.0, 0.0, 0.0, 0.0, 0.0, 0.0, 0.0, 0.0, 0.0, 0.0, 0.0, 0.0, 0.0, 0.0, 0.0, 0.0, 0.0, 0.0, 0.0, 0.0, 0.0, 0.0, 0.0, 0.0, 0.0, 0.0, 0.0, 0.0, 0.0, 0.0, 0.0, 0.0, 0.0, 0.0, 0.0, 0.0, 0.0, 0.0, 0.0, 0.0, 0.0, 0.0, 0.0, 0.0, 0.0, 0.0, 0.0, 0.0, 0.0, 0.0, 0.0, 0.0, 0.0, 0.0, 0.0, 0.0, 0.0, 0.0, 0.0, 0.0, 0.0, 0.0, 0.0, 0.0, 0.0, 0.0, 0.0, 0.0, 0.0, 0.0, 0.0, 0.0, 0.0, 0.0, 0.0, 0.0, 0.0, 0.0, 0.0, 0.0, 0.0, 0.0, 0.0, 0.0, 0.0, 0.0, 0.0, 0.0, 0.0, 0.0, 0.0, 0.0, 0.0, 0.0, 0.0, 0.0, 0.0, 0.0, 0.0, 0.0, 0.0, 0.0, 0.0, 0.0, 0.0, 0.0, 0.0, 0.0, 0.0, 0.0, 0.0, 0.0, 0.0, 0.0, 0.0, 0.0, 0.0, 0.0, 0.0, 0.0, 0.0, 0.0, 0.0, 0.0, 0.0, 0.0, 0.0, 0.0, 0.0, 0.0, 0.0, 0.0, 0.0, 0.0, 0.0, 0.0, 0.0, 0.0, 0.0, 0.0, 0.0, 0.0, 0.0, 0.0, 0.0, 0.0, 0.0, 0.0, 0.0, 0.0, 0.0, 0.0, 0.0, 0.0, 0.0, 0.0, 0.0, 0.0, 0.0, 0.0, 0.0, 0.0, 0.0, 0.0, 0.0, 0.0, 0.0, 0.0, 0.0, 0.0, 0.0, 0.0, 0.0, 0.0, 0.0, 0.0, 0.0, 0.0, 0.0, 0.0, 0.0, 0.0, 0.0, 0.0, 0.0, 0.0, 0.0, 0.0, 0.0, 0.0, 0.0, 0.0, 0.0, 0.0, 0.0, 0.0, 0.0, 0.0, 0.0, 0.0, 0.0, 0.0, 0.0, 0.0, 0.0, 0.0, 0.0, 0.0, 0.0, 0.0, 0.0, 0.0, 0.0, 0.0, 0.0, 0.0, 0.0, 0.0, 0.0, 0.0, 0.0, 0.0, 0.0, 0.0, 0.0, 0.0, 0.0, 0.0, 0.0, 0.0, 0.0, 0.0, 0.0, 0.0, 0.0, 0.0, 0.0, 0.0, 0.0, 0.0, 0.0, 0.0, 0.0, 0.0, 0.0, 0.0, 0.0, 0.0, 0.0, 0.0, 0.0, 0.0, 0.0, 0.0, 0.0, 0.0, 0.0, 0.0, 0.0, 0.0, 0.0, 0.0, 0.0, 0.0, 0.0, 0.0, 0.0, 0.0, 0.0, 0.0, 0.0, 0.0, 0.0, 0.0, 0.0, 0.0, 0.0, 0.0, 0.0, 0.0, 0.0, 0.0, 0.0, 0.0, 0.0, 0.0, 0.0, 0.0, 0.0, 0.0, 0.0, 0.0, 0.0, 0.0, 0.0, 0.0, 0.0, 0.0, 0.0, 0.0, 0.0, 0.0, 0.0, 0.0, 0.0, 0.0, 0.0, 0.0, 0.0, 0.0, 0.0, 0.0, 0.0, 0.0, 0.0, 0.0, 0.0, 0.0, 0.0, 0.0, 0.0, 0.0, 0.0, 0.0, 0.0, 0.0, 0.0, 0.0, 0.0, 0.0, 0.0, 0.0, 0.0, 0.0, 0.0, 0.0, 0.0, 0.0, 0.0, 0.0, 0.0, 0.0, 0.0, 0.0, 0.0, 0.0, 0.0, 0.0, 0.0, 0.0, 0.0, 0.0, 0.0, 0.0, 0.0, 0.0, 0.0, 0.0, 0.0, 0.0, 0.0, 0.0, 0.0, 0.0, 0.0, 0.0, 0.0, 0.0, 0.0, 0.0, 0.0, 0.0, 0.0, 0.0, 0.0, 0.0, 0.0, 0.0, 0.0, 0.0, 0.0, 0.0, 0.0, 0.0, 0.0, 0.0, 0.0, 0.0, 0.0, 0.0, 0.0, 0.0, 0.0, 0.0, 0.0, 0.0, 0.0, 0.0, 0.0, 0.0, 0.0, 0.0, 0.0, 0.0, 0.0, 0.0, 0.0, 0.0, 0.0, 0.0, 0.0, 0.0, 0.0, 0.0, 0.0, 0.0, 0.0, 0.0, 0.0, 0.0, 0.0, 0.0, 0.0, 0.0, 0.0, 0.0, 0.0, 0.0, 0.0, 0.0, 0.0, 0.0, 0.0, 0.0, 0.0, 0.0, 0.0, 0.0, 0.0, 0.0, 0.0, 0.0, 0.0, 0.0, 0.0, 0.0, 0.0, 0.0, 0.0, 0.0, 0.0, 0.0, 0.0, 0.0, 0.0, 0.0, 0.0, 0.0, 0.0, 0.0, 0.0, 0.0, 0.0, 0.0, 0.0, 0.0, 0.0, 0.0, 0.0, 0.0, 0.0, 0.0, 0.0, 0.0, 0.0, 0.0, 0.0, 0.0, 0.0, 0.0, 0.0, 0.0, 0.0, 0.0, 0.0, 0.0, 0.0, 0.0, 0.0, 0.0, 0.0, 0.0, 0.0, 0.0, 0.0, 0.0, 0.0, 0.0, 0.0, 0.0, 0.0, 0.0, 0.0, 0.0, 0.0, 0.0, 0.0, 0.0, 0.0, 0.0, 0.0, 0.0, 0.0, 0.0, 0.0, 0.0, 0.0, 0.0, 0.0, 0.0, 0.0, 0.0, 0.0, 0.0, 0.0, 0.0, 0.0, 0.0, 0.0, 0.0, 0.0, 0.0, 0.0, 0.0, 0.0, 0.0, 0.0, 0.0, 0.0, 0.0, 0.0, 0.0, 0.0, 0.0, 0.0, 0.0, 0.0, 0.0, 0.0, 0.0, 0.0, 0.0, 0.0, 0.0, 0.0, 0.0, 0.0, 0.0, 0.0, 0.0, 0.0, 0.0, 0.0, 0.0, 0.0, 0.0, 0.0, 0.0, 0.0, 0.0, 0.0, 0.0, 0.0, 0.0, 0.0, 0.0, 0.0, 0.0, 0.0, 0.0, 0.0, 0.0, 0.0, 0.0, 0.0, 0.0, 0.0, 0.0, 0.0, 0.0, 0.0, 0.0, 0.0, 0.0, 0.0, 0.0, 0.0, 0.0, 0.0, 0.0, 0.0, 0.0, 0.0, 0.0, 0.0, 0.0, 0.0, 0.0, 0.0, 0.0, 0.0, 0.0, 0.0, 0.0, 0.0, 0.0, 0.0, 0.0, 0.0, 0.0, 0.0, 0.0, 0.0, 0.0, 0.0, 0.0, 0.0, 0.0, 0.0, 0.0, 0.0, 0.0, 0.0, 0.0, 0.0, 0.0, 0.0, 0.0, 0.0, 0.0, 0.0, 0.0, 0.0, 0.0, 0.0, 0.0, 0.0, 0.0, 0.0, 0.0, 0.0, 0.0, 0.0, 0.0, 0.0, 0.0, 0.0, 0.0, 0.0, 0.0, 0.0, 0.0, 0.0, 0.0, 0.0, 0.0, 0.0, 0.0, 0.0, 0.0, 0.0, 0.0, 0.0, 0.0, 0.0, 0.0, 0.0, 0.0, 0.0, 0.0, 0.0, 0.0, 0.0, 0.0, 0.0, 0.0, 0.0, 0.0, 0.0, 0.0, 0.0])
me_colobotmesh__001.materials.append(mat_colobotmesh_mat_1)
me_colobotmesh__001.materials.append(mat_colobotmesh_mat_2)
me_colobotmesh__001.materials.append(mat_colobotmesh_mat_3)
me_colobotmesh__001.materials.append(mat_colobotmesh_mat_4)
me_colobotmesh__001.use_remesh_preserve_volume = False
me_colobotmesh__001.use_remesh_preserve_attributes = False
me_colobotmesh__001.use_mirror_vertex_groups = False
me_colobotmesh__001.update()
me_colobotmesh = bpy.data.meshes.new('ColobotMesh_')
me_colobotmesh.from_pydata([(-2.05, 0.9921, -1.216), (-1.481, 2.183, -1.216), (0.8246, 0.9921, 1.264), (0.8217, 2.13, -0.8192), (1.995, 1.71, -0.5657), (1.995, 1.197, -0.5657), (0.8217, 1.199, -0.8192), (0.5187, 2.183, -1.216), (0.5187, 1.229, -1.216), (-1.481, 2.183, -0.2614), (0.8246, 0.9921, -1.216), (0.5187, 1.179, 1.264), (-1.481, 2.183, 0.2597), (-2.05, 2.183, -1.216), (-1.481, 1.179, 1.264), (0.5187, 2.183, 0.2597), (-2.05, 0.9921, 1.264), (-1.481, 2.183, 1.264), (-2.05, 2.183, 1.264), (0.8246, 2.183, 1.264), (0.5187, 2.183, 1.264), (0.8246, 2.183, -1.216), (1.995, 1.71, 0.6135), (0.8217, 2.13, 0.867), (0.8217, 1.199, 0.867), (1.995, 1.197, 0.6135), (0.5187, 2.183, -0.2614), (-1.481, 1.229, -1.216)], [], [(15, 14, 11), (8, 9, 26), (9, 8, 27), (5, 6, 3), (22, 23, 24), (24, 25, 22), (16, 18, 13), (13, 0, 16), (2, 10, 21), (21, 19, 2), (27, 0, 13), (13, 1, 27), (2, 16, 0), (0, 10, 2), (18, 16, 14), (14, 17, 18), (17, 12, 13), (13, 18, 17), (14, 16, 2), (11, 14, 2), (11, 19, 20), (19, 11, 2), (9, 1, 13), (20, 19, 21), (21, 15, 20), (14, 15, 12), (14, 12, 17), (11, 20, 15), (27, 10, 0), (26, 21, 7), (7, 21, 10), (9, 13, 12), (15, 9, 12), (26, 9, 15), (26, 15, 21), (10, 8, 7), (8, 10, 27), (26, 7, 8), (9, 27, 1), (25, 5, 4), (4, 22, 25), (3, 4, 5), (25, 24, 6), (6, 5, 25), (4, 3, 23), (23, 22, 4)])
me_colobotmesh.polygons.foreach_set('material_index', [1, 1, 1, 0, 0, 0, 0, 0, 0, 0, 1, 1, 1, 1, 1, 1, 1, 1, 1, 1, 1, 1, 1, 1, 1, 1, 1, 1, 1, 1, 1, 1, 1, 1, 1, 1, 1, 1, 1, 0, 0, 0, 3, 3, 3, 3])
_uv = me_colobotmesh.uv_layers.new(name='UV_1')
_uv.uv.foreach_set('vector', [0.7972, 0.3482, 0.998, 0.109, 0.998, 0.3482, 0.502, 0.3482, 0.6929, 0.109, 0.6929, 0.3482, 0.6929, 0.109, 0.502, 0.3482, 0.502, 0.109, 0.584, 0.9941, 0.5762, 0.9863, 0.5762, 0.9863, 0.5762, 0.9941, 0.584, 0.9863, 0.584, 0.9863, 0.584, 0.9863, 0.5762, 0.9941, 0.5762, 0.9941, 0.6113, 0.9941, 0.6035, 0.9941, 0.6035, 0.9863, 0.6035, 0.9863, 0.6113, 0.9863, 0.6113, 0.9941, 0.584, 0.9941, 0.584, 0.9863, 0.5762, 0.9863, 0.5762, 0.9863, 0.5762, 0.9941, 0.584, 0.9941, 0.6516, 0.5934, 0.5957, 0.5254, 0.877, 0.5254, 0.877, 0.5254, 0.877, 0.5934, 0.6516, 0.5934, 0.998, 0.3848, 0.998, 0.04102, 0.502, 0.04102, 0.502, 0.04102, 0.502, 0.3848, 0.998, 0.3848, 0.877, 0.5254, 0.5957, 0.5254, 0.6399, 0.5934, 0.6399, 0.5934, 0.877, 0.5934, 0.877, 0.5254, 0.998, 0.109, 0.7972, 0.109, 0.502, 0.04102, 0.502, 0.04102, 0.998, 0.04102, 0.998, 0.109, 0.6399, 0.5934, 0.5957, 0.5254, 0.5957, 0.8691, 0.6399, 0.8326, 0.6399, 0.5934, 0.5957, 0.8691, 0.6399, 0.8326, 0.877, 0.8691, 0.877, 0.8326, 0.877, 0.8691, 0.6399, 0.8326, 0.5957, 0.8691, 0.6929, 0.109, 0.502, 0.109, 0.502, 0.04102, 0.998, 0.3482, 0.998, 0.3848, 0.502, 0.3848, 0.502, 0.3848, 0.7972, 0.3482, 0.998, 0.3482, 0.998, 0.109, 0.7972, 0.3482, 0.7972, 0.109, 0.998, 0.109, 0.7972, 0.109, 0.998, 0.109, 0.998, 0.3482, 0.998, 0.3482, 0.7972, 0.3482, 0.6516, 0.5934, 0.5957, 0.8691, 0.5957, 0.5254, 0.6929, 0.3482, 0.502, 0.3848, 0.502, 0.3482, 0.877, 0.8326, 0.877, 0.8691, 0.5957, 0.8691, 0.6929, 0.109, 0.502, 0.04102, 0.7972, 0.109, 0.7972, 0.3482, 0.6929, 0.109, 0.7972, 0.109, 0.6929, 0.3482, 0.6929, 0.109, 0.7972, 0.3482, 0.6929, 0.3482, 0.7972, 0.3482, 0.502, 0.3848, 0.5957, 0.8691, 0.6516, 0.8326, 0.877, 0.8326, 0.6516, 0.8326, 0.5957, 0.8691, 0.6516, 0.5934, 0.6929, 0.3482, 0.502, 0.3482, 0.502, 0.3482, 0.6929, 0.109, 0.502, 0.109, 0.502, 0.109, 0.584, 0.9941, 0.584, 0.9863, 0.5762, 0.9863, 0.5762, 0.9863, 0.5762, 0.9941, 0.584, 0.9941, 0.5762, 0.9863, 0.584, 0.9941, 0.584, 0.9941, 0.9079, 0.666, 0.9355, 0.5762, 0.752, 0.5762, 0.752, 0.5762, 0.7796, 0.666, 0.9079, 0.666, 0.7796, 0.666, 0.752, 0.5762, 0.9355, 0.5762, 0.9355, 0.5762, 0.9079, 0.666, 0.7796, 0.666])
_uv.active_render = True
_uv = me_colobotmesh.uv_layers.new(name='UV_2')
_uv.uv.foreach_set('vector', [0.688, 1.0, 0.2653, 0.1844, 0.688, 0.1844, 0.688, 0.2246, 0.2653, 1.0, 0.688, 1.0, 0.2653, 1.0, 0.688, 0.2246, 0.2653, 0.2246, 1.0, 0.1989, 0.7521, 0.2005, 0.7521, 0.9567, 1.0, 0.6157, 0.7521, 0.9567, 0.7521, 0.2005, 0.7521, 0.2005, 1.0, 0.1989, 1.0, 0.6157, 1.0, 0.03237, 1.0, 1.0, 3.717e-09, 1.0, 3.717e-09, 1.0, 3.717e-09, 0.03237, 1.0, 0.03237, 1.0, 0.03237, 3.717e-09, 0.03237, 3.717e-09, 1.0, 3.717e-09, 1.0, 1.0, 1.0, 1.0, 0.03237, 0.2653, 0.2246, 0.1451, 0.03237, 0.1451, 1.0, 0.1451, 1.0, 0.2653, 1.0, 0.2653, 0.2246, 0.7527, 0.8621, 0.1451, 0.8621, 0.1451, 0.1327, 0.1451, 0.1327, 0.7527, 0.1327, 0.7527, 0.8621, 0.1451, 1.0, 0.1451, 0.03237, 0.2653, 0.1844, 0.2653, 0.1844, 0.2653, 1.0, 0.1451, 1.0, 0.2653, 0.8621, 0.2653, 0.5668, 0.1451, 0.1327, 0.1451, 0.1327, 0.1451, 0.8621, 0.2653, 0.8621, 0.2653, 0.1844, 0.1451, 0.03237, 0.7527, 0.03237, 0.688, 0.1844, 0.2653, 0.1844, 0.7527, 0.03237, 0.688, 0.1844, 0.7527, 1.0, 0.688, 1.0, 0.7527, 1.0, 0.688, 0.1844, 0.7527, 0.03237, 0.2653, 0.4135, 0.2653, 0.1327, 0.1451, 0.1327, 0.688, 0.8621, 0.7527, 0.8621, 0.7527, 0.1327, 0.7527, 0.1327, 0.688, 0.5668, 0.688, 0.8621, 0.2653, 0.1844, 0.688, 1.0, 0.2653, 1.0, 1.0, 0.1844, 0.5951, 1.0, 1.0, 1.0, 1.0, 0.1844, 1.0, 1.0, 0.5951, 1.0, 0.2653, 0.2246, 0.7527, 0.03237, 0.1451, 0.03237, 0.688, 0.4135, 0.7527, 0.1327, 0.688, 0.1327, 0.688, 1.0, 0.7527, 1.0, 0.7527, 0.03237, 0.2653, 0.4135, 0.1451, 0.1327, 0.2653, 0.5668, 0.688, 0.5668, 0.2653, 0.4135, 0.2653, 0.5668, 0.688, 0.4135, 0.2653, 0.4135, 0.688, 0.5668, 0.688, 0.4135, 0.688, 0.5668, 0.7527, 0.1327, 0.7527, 0.03237, 0.688, 0.2246, 0.688, 1.0, 0.688, 0.2246, 0.7527, 0.03237, 0.2653, 0.2246, 0.385, 1.0, 3.717e-09, 1.0, 3.717e-09, 0.2246, 0.385, 1.0, 3.717e-09, 0.2246, 3.717e-09, 1.0, 0.7378, 0.1989, 0.2622, 0.1989, 0.2622, 0.6157, 0.2622, 0.6157, 0.7378, 0.6157, 0.7378, 0.1989, 0.7521, 0.9567, 1.0, 0.6157, 1.0, 0.1989, 1.0, 0.6708, 0.7521, 0.7454, 0.7521, 0.2494, 0.7521, 0.2494, 1.0, 0.324, 1.0, 0.6708, 1.0, 0.324, 0.7521, 0.2494, 0.7521, 0.7454, 0.7521, 0.7454, 1.0, 0.6708, 1.0, 0.324])
me_colobotmesh.materials.append(mat_colobotmesh_mat_1)
me_colobotmesh.materials.append(mat_colobotmesh_mat_2)
me_colobotmesh.materials.append(mat_colobotmesh_mat_3)
me_colobotmesh.materials.append(mat_colobotmesh_mat_4)
me_colobotmesh.use_remesh_preserve_volume = False
me_colobotmesh.use_remesh_preserve_attributes = False
me_colobotmesh.use_mirror_vertex_groups = False
me_colobotmesh.update()

# ---- objects
ob_right_tank_2 = bpy.data.objects.new('Right_tank_2', me_colobotmesh__005)
ob_left_tank = bpy.data.objects.new('Left_tank', me_colobotmesh__002)
ob_nozzle = bpy.data.objects.new('nozzle', me_colobotmesh__001)
ob_colobotmesh_1 = bpy.data.objects.new('ColobotMesh_1', me_colobotmesh)

# ---- transforms, parenting, visibility, modifiers, constraints
ob_right_tank_2.location = (0.0, 0.0, 0.0)
ob_right_tank_2.rotation_euler = (1.571, 0.0, 0.0)
ob_right_tank_2.lineart.crease_threshold = 0.0
ob_left_tank.location = (0.0, 0.0, 0.0)
ob_left_tank.rotation_euler = (1.571, 0.0, 0.0)
ob_left_tank.lineart.crease_threshold = 0.0
ob_nozzle.location = (0.0, 0.0, 0.0)
ob_nozzle.rotation_euler = (1.571, 0.0, 0.0)
ob_nozzle.lineart.crease_threshold = 0.0
ob_colobotmesh_1.location = (0.0, 0.0, 0.0)
ob_colobotmesh_1.rotation_euler = (1.571, 0.0, 0.0)
ob_colobotmesh_1.lineart.crease_threshold = 0.0

# ---- collection membership
col_collection_1.objects.link(ob_right_tank_2)
col_collection_1.objects.link(ob_left_tank)
col_collection_1.objects.link(ob_nozzle)
col_collection_1.objects.link(ob_colobotmesh_1)

# ---- scene / render settings (as saved in the file)
scene.frame_start = 1; scene.frame_end = 250; scene.frame_set(1)
scene.render.engine = 'BLENDER_EEVEE_NEXT'
scene.render.resolution_percentage = 50
scene.render.dither_intensity = 0.0
scene.cycles.use_denoising = False
scene.cycles.samples = 10
scene.cycles.sampling_pattern = 'TABULATED_SOBOL'
scene.cycles.light_sampling_threshold = 0.0
scene.cycles.use_adaptive_sampling = False
scene.cycles.use_light_tree = False
scene.cycles.blur_glossy = 0.0
scene.cycles.volume_bounces = 1
scene.cycles.pixel_filter_type = 'GAUSSIAN'
scene.cycles.sample_clamp_indirect = 0.0
scene.view_settings.view_transform = 'Standard'
bpy.context.view_layer.update()

# ---- added for rendering (the .blend has no active camera and no usable light): camera, sun
cam_auto = bpy.data.cameras.new('AutoCamera')
cam_auto.lens = 50.0
cam_auto.sensor_width = 36.0
cam_auto.clip_end = 1000.0
ob_auto_camera = bpy.data.objects.new('AutoCamera', cam_auto)
scene.collection.objects.link(ob_auto_camera)
ob_auto_camera.location = (4.7887, -6.20944, 5.7381)
ob_auto_camera.rotation_euler = (1.09748, -7.21219e-08, 0.694738)
scene.camera = ob_auto_camera
light_auto_sun = bpy.data.lights.new('AutoSun', 'SUN')
light_auto_sun.energy = 3.0
light_auto_sun.angle = 0.0523599
ob_auto_sun = bpy.data.objects.new('AutoSun', light_auto_sun)
scene.collection.objects.link(ob_auto_sun)
ob_auto_sun.rotation_euler = (0.872665, 0.174533, 0.523599)
bpy.context.view_layer.update()
